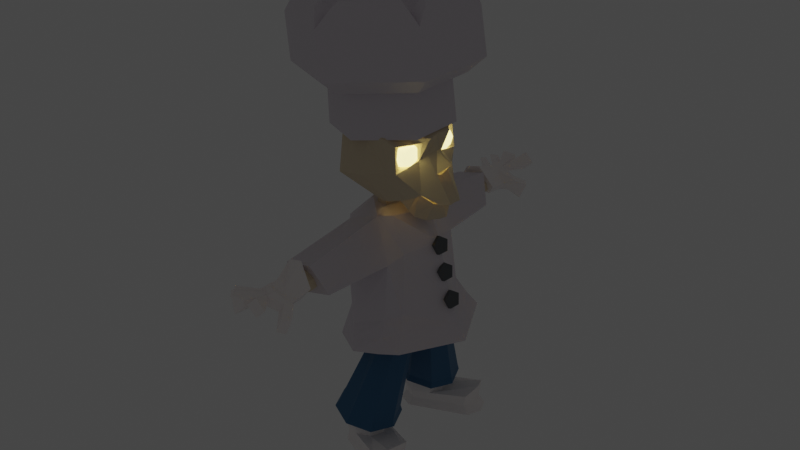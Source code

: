 # Source: Baker_Villager.blend  (saved by Blender 3.0.42; exported with 4.5.12 LTS)
import bpy
from mathutils import Matrix  # noqa: F401  (used for matrix-valued properties, if any)

bpy.ops.wm.read_factory_settings(use_empty=True)
scene = bpy.context.scene
scene.name = 'Scene'

# ---- collections
col_collection = bpy.data.collections.new('Collection'); scene.collection.children.link(col_collection)

# ---- materials (node trees are filled in below, after node groups)
mat_bone = bpy.data.materials.new('Bone')
mat_bone.use_transparent_shadow = False
mat_shirt = bpy.data.materials.new('Shirt')
mat_shirt.use_transparent_shadow = False
mat_pant = bpy.data.materials.new('Pant')
mat_pant.use_transparent_shadow = False
mat_shoes_and_glows = bpy.data.materials.new('Shoes and glows')
mat_shoes_and_glows.use_transparent_shadow = False
mat_hand = bpy.data.materials.new('Hand')
mat_hand.use_transparent_shadow = False
mat_button = bpy.data.materials.new('Button')
mat_button.use_transparent_shadow = False
mat_eyes = bpy.data.materials.new('Eyes')
mat_eyes.use_transparent_shadow = False

# ---- material node trees
mat_bone.use_nodes = True; mat_bone.node_tree.nodes.clear()
_N = mat_bone.node_tree.nodes; _L = mat_bone.node_tree.links
n0 = _N.new('ShaderNodeBsdfPrincipled'); n0.name = 'Principled BSDF'; n0.location = (10, 300)
n0.distribution = 'GGX'
n0.subsurface_method = 'RANDOM_WALK_SKIN'
n0.inputs[0].default_value = (0.8, 0.6771, 0.4873, 1.0)
n0.inputs[2].default_value = 1.0
n0.inputs[3].default_value = 1.45
n0.inputs[27].default_value = (0.0, 0.0, 0.0, 1.0)
n0.inputs[28].default_value = 1.0
n1 = _N.new('ShaderNodeOutputMaterial'); n1.name = 'Material Output'; n1.location = (300, 300)
_L.new(n0.outputs[0], n1.inputs[0])
n1.is_active_output = True
mat_shirt.use_nodes = True; mat_shirt.node_tree.nodes.clear()
_N = mat_shirt.node_tree.nodes; _L = mat_shirt.node_tree.links
n0 = _N.new('ShaderNodeBsdfPrincipled'); n0.name = 'Principled BSDF'; n0.location = (10, 300)
n0.distribution = 'GGX'
n0.subsurface_method = 'RANDOM_WALK_SKIN'
n0.inputs[0].default_value = (0.7842, 0.7301, 0.7833, 1.0)
n0.inputs[3].default_value = 1.45
n0.inputs[27].default_value = (0.0, 0.0, 0.0, 1.0)
n0.inputs[28].default_value = 1.0
n1 = _N.new('ShaderNodeOutputMaterial'); n1.name = 'Material Output'; n1.location = (300, 300)
_L.new(n0.outputs[0], n1.inputs[0])
n1.is_active_output = True
mat_pant.use_nodes = True; mat_pant.node_tree.nodes.clear()
_N = mat_pant.node_tree.nodes; _L = mat_pant.node_tree.links
n0 = _N.new('ShaderNodeBsdfPrincipled'); n0.name = 'Principled BSDF'; n0.location = (10, 300)
n0.distribution = 'GGX'
n0.subsurface_method = 'RANDOM_WALK_SKIN'
n0.inputs[0].default_value = (0.03201, 0.1522, 0.2989, 1.0)
n0.inputs[3].default_value = 1.45
n0.inputs[27].default_value = (0.0, 0.0, 0.0, 1.0)
n0.inputs[28].default_value = 1.0
n1 = _N.new('ShaderNodeOutputMaterial'); n1.name = 'Material Output'; n1.location = (300, 300)
_L.new(n0.outputs[0], n1.inputs[0])
n1.is_active_output = True
mat_shoes_and_glows.use_nodes = True; mat_shoes_and_glows.node_tree.nodes.clear()
_N = mat_shoes_and_glows.node_tree.nodes; _L = mat_shoes_and_glows.node_tree.links
n0 = _N.new('ShaderNodeBsdfPrincipled'); n0.name = 'Principled BSDF'; n0.location = (10, 300)
n0.distribution = 'GGX'
n0.subsurface_method = 'RANDOM_WALK_SKIN'
n0.inputs[0].default_value = (1.0, 0.9504, 0.9391, 1.0)
n0.inputs[3].default_value = 1.45
n0.inputs[27].default_value = (0.0, 0.0, 0.0, 1.0)
n0.inputs[28].default_value = 1.0
n1 = _N.new('ShaderNodeOutputMaterial'); n1.name = 'Material Output'; n1.location = (300, 300)
_L.new(n0.outputs[0], n1.inputs[0])
n1.is_active_output = True
mat_hand.use_nodes = True; mat_hand.node_tree.nodes.clear()
_N = mat_hand.node_tree.nodes; _L = mat_hand.node_tree.links
n0 = _N.new('ShaderNodeBsdfPrincipled'); n0.name = 'Principled BSDF'; n0.location = (10, 300)
n0.distribution = 'GGX'
n0.subsurface_method = 'RANDOM_WALK_SKIN'
n0.inputs[0].default_value = (1.0, 0.9043, 0.8934, 1.0)
n0.inputs[3].default_value = 1.45
n0.inputs[27].default_value = (0.0, 0.0, 0.0, 1.0)
n0.inputs[28].default_value = 1.0
n1 = _N.new('ShaderNodeOutputMaterial'); n1.name = 'Material Output'; n1.location = (300, 300)
_L.new(n0.outputs[0], n1.inputs[0])
n1.is_active_output = True
mat_button.use_nodes = True; mat_button.node_tree.nodes.clear()
_N = mat_button.node_tree.nodes; _L = mat_button.node_tree.links
n0 = _N.new('ShaderNodeBsdfPrincipled'); n0.name = 'Principled BSDF'; n0.location = (10, 300)
n0.distribution = 'GGX'
n0.subsurface_method = 'RANDOM_WALK_SKIN'
n0.inputs[0].default_value = (0.1194, 0.1299, 0.1374, 1.0)
n0.inputs[1].default_value = 0.5229
n0.inputs[2].default_value = 0.3532
n0.inputs[3].default_value = 1.45
n0.inputs[27].default_value = (0.0, 0.0, 0.0, 1.0)
n0.inputs[28].default_value = 1.0
n1 = _N.new('ShaderNodeOutputMaterial'); n1.name = 'Material Output'; n1.location = (300, 300)
_L.new(n0.outputs[0], n1.inputs[0])
n1.is_active_output = True
mat_eyes.use_nodes = True; mat_eyes.node_tree.nodes.clear()
_N = mat_eyes.node_tree.nodes; _L = mat_eyes.node_tree.links
n0 = _N.new('ShaderNodeBsdfPrincipled'); n0.name = 'Principled BSDF'; n0.location = (10, 300)
n0.distribution = 'GGX'
n0.subsurface_method = 'RANDOM_WALK_SKIN'
n0.inputs[0].default_value = (1.0, 0.9915, 0.9915, 1.0)
n0.inputs[3].default_value = 1.45
n0.inputs[27].default_value = (0.9879, 0.8193, 0.279, 1.0)
n0.inputs[28].default_value = 3.3
n1 = _N.new('ShaderNodeOutputMaterial'); n1.name = 'Material Output'; n1.location = (300, 300)
_L.new(n0.outputs[0], n1.inputs[0])
n1.is_active_output = True

# ---- world
world_world = bpy.data.worlds.new('World'); scene.world = world_world
world_world.use_nodes = True; world_world.node_tree.nodes.clear()
_N = world_world.node_tree.nodes; _L = world_world.node_tree.links
n0 = _N.new('ShaderNodeOutputWorld'); n0.name = 'World Output'; n0.location = (300, 300)
n1 = _N.new('ShaderNodeBackground'); n1.name = 'Background'; n1.location = (10, 300)
n1.inputs[0].default_value = (0.05088, 0.05088, 0.05088, 1.0)
_L.new(n1.outputs[0], n0.inputs[0])
n0.is_active_output = True
world_world.color = (0.05088, 0.05088, 0.05088)
world_world.use_sun_shadow = False
world_world.sun_shadow_jitter_overblur = 0.0

# ---- meshes
me_cylinder_001 = bpy.data.meshes.new('Cylinder.001')
me_cylinder_001.from_pydata([(-0.01501, 1.084, -1.119), (-0.01696, 1.306, -0.4986), (0.924, 0.542, -1.117), (1.115, 0.6532, -0.4962), (0.924, -0.542, -1.117), (1.115, -0.6532, -0.4962), (-0.01501, -1.084, -1.119), (-0.01696, -1.306, -0.4986), (-0.954, -0.542, -1.121), (-1.149, -0.6532, -0.5011), (-0.954, 0.542, -1.121), (-1.149, 0.6532, -0.5011), (1.044, 0.6353, 0.4275), (-0.05703, 1.271, 0.4251), (1.044, -0.6353, 0.4275), (-0.05703, -1.271, 0.4251), (-1.158, -0.6353, 0.4227), (-1.158, 0.6353, 0.4227), (-0.5392, 0.2883, -0.06443), (-0.5392, -0.2883, -0.06443), (-0.03976, -0.5765, -0.06335), (0.4597, -0.2883, -0.06226), (-0.03976, 0.5765, -0.06335), (0.4597, 0.2883, -0.06226), (1.343, -0.8085, 0.3155), (1.398, -0.8181, -0.3059), (-0.01977, -1.636, -0.309), (-0.05745, -1.617, 0.3125), (-1.458, 0.8085, 0.3095), (-1.437, 0.8182, -0.312), (-0.01977, 1.636, -0.309), (-0.05745, 1.617, 0.3125), (-1.437, -0.8182, -0.312), (-1.458, -0.8085, 0.3095), (1.343, 0.8085, 0.3155), (1.398, 0.8181, -0.3059), (-0.009469, 1.056, -0.5592), (0.9052, 0.528, -0.5573), (0.9052, -0.528, -0.5573), (-0.009469, -1.056, -0.5592), (-0.9242, -0.528, -0.5612), (-0.9242, 0.528, -0.5612), (1.124, 0.8641, 0.5469), (0.1592, 1.421, 0.5448), (0.1593, 1.262, 0.5966), (0.9863, 0.7846, 0.5984), (-1.161, -0.8641, 0.542), (-0.1958, -1.421, 0.5441), (-0.1956, -1.262, 0.5958), (-1.023, -0.7846, 0.594), (-1.338, 0.5569, 0.5416), (-1.338, -0.5569, 0.5416), (-1.2, -0.4773, 0.5936), (-1.2, 0.4773, 0.5936), (-0.1958, 1.421, 0.5441), (-1.161, 0.8641, 0.542), (-1.023, 0.7846, 0.594), (-0.1956, 1.262, 0.5958), (0.1592, -1.421, 0.5448), (1.124, -0.8641, 0.5469), (0.9863, -0.7846, 0.5984), (0.1593, -1.262, 0.5966), (1.301, -0.5569, 0.5473), (1.301, 0.5569, 0.5473), (1.164, 0.4773, 0.5988), (1.164, -0.4773, 0.5988), (0.0254, 0.0, -2.218), (0.3771, 0.0, -2.244), (0.8233, 0.0, -2.6), (1.241, -9.846e-09, -3.936), (-0.03999, -0.2133, -2.2), (0.2187, -0.481, -2.222), (0.4417, -0.5224, -2.709), (0.6917, -1.169, -3.876), (-0.432, -0.2141, -2.129), (-0.7462, -0.4824, -2.354), (-0.6653, -0.5258, -2.889), (-0.7731, -0.9843, -3.941), (-0.5086, 0.0, -2.136), (-0.7635, 0.0, -2.403), (-0.8042, 0.0, -2.928), (-0.7661, -9.846e-09, -3.921), (-0.09941, -0.2424, -2.197), (-0.3703, -0.2416, -2.128), (-0.5868, -0.6336, -2.337), (0.06009, -0.6862, -2.197), (-0.4782, -0.9452, -3.044), (0.3857, -0.9114, -2.764), (-0.1499, -1.409, -3.932), (0.3119, -1.286, -3.911), (0.3181, 1.049, -3.505), (-0.3275, 1.123, -3.655), (0.5212, 0.8007, -3.461), (-0.7086, 0.7172, -3.581), (0.3181, -1.049, -3.505), (-0.3275, -1.123, -3.655), (0.2403, -2.255, -2.78), (-0.3824, -2.278, -2.838), (0.07195, -2.454, -2.371), (-0.4821, -2.41, -2.426), (-0.03999, 0.2133, -2.2), (0.2187, 0.481, -2.222), (0.4417, 0.5224, -2.709), (0.6917, 1.169, -3.876), (-0.432, 0.2141, -2.129), (-0.7462, 0.4824, -2.354), (-0.6653, 0.5258, -2.889), (-0.7731, 0.9843, -3.941), (-0.09941, 0.2424, -2.197), (-0.3703, 0.2416, -2.128), (-0.5868, 0.6336, -2.337), (0.06009, 0.6862, -2.197), (-0.4782, 0.9452, -3.044), (0.3857, 0.9114, -2.764), (-0.1499, 1.409, -3.932), (0.3119, 1.286, -3.911), (0.9728, -6.147e-09, -3.38), (0.5212, -0.8007, -3.461), (-0.775, -6.147e-09, -3.592), (-0.7086, -0.7172, -3.581), (0.2403, 2.255, -2.78), (-0.3824, 2.278, -2.838), (0.07195, 2.454, -2.371), (-0.4821, 2.41, -2.426), (0.1073, 0.0, -0.8375), (0.9499, 0.0, -1.143), (0.8881, 0.0, -1.375), (1.18, 0.0, -1.523), (0.0003786, -0.4662, -0.8805), (0.5319, -0.4728, -1.458), (-0.4355, -0.3945, -0.9343), (0.09185, -1.037, -1.553), (-0.8421, -0.2857, -1.103), (-0.5851, -0.8101, -1.661), (-0.8969, 0.0, -1.094), (-0.9084, 0.0, -1.657), (0.6238, -0.3169, -1.265), (0.05666, -0.3297, -0.8434), (0.5404, -0.1736, -1.421), (1.187, 0.0, -2.01), (0.864, -0.4556, -1.859), (0.3221, -0.668, -1.966), (0.02246, -0.4674, -2.046), (-0.01988, 0.0, -2.133), (1.204, -0.1263, -2.011), (0.9543, 0.0, -1.677), (0.9705, -0.1454, -1.64), (0.5362, -0.8394, -1.545), (0.9786, -0.2585, -1.154), (0.6422, -0.8061, -1.538), (0.8433, -0.312, -1.216), (0.7407, -0.3062, -1.461), (0.56, -0.5249, -1.271), (-0.2127, -0.8329, -1.166), (-0.7904, -0.4166, -1.259), (-0.955, 0.0, -1.316), (0.4389, -0.847, -1.093), (0.6534, -0.7849, -1.187), (-0.3197, 0.0, -0.9042), (0.365, -0.9218, -1.527), (-0.1916, -0.4226, -0.9065), (0.6774, -0.5793, -1.913), (0.1669, -0.8731, -1.141), (0.8531, 0.0, -2.286), (0.3385, 0.0, -2.182), (-0.05669, 0.0, -2.063), (0.548, 0.0, -2.3), (0.6896, 0.0, -2.297), (1.03, 0.0, -2.04), (0.4039, -0.6128, -1.84), (0.1891, -0.5409, -1.842), (0.7477, -0.3946, -1.87), (1.022, -0.1044, -2.038), (1.003, 0.0, -2.23), (0.3882, -0.2957, -2.121), (0.01365, -0.1143, -2.092), (0.4269, -0.2925, -2.165), (0.7251, -0.2054, -2.273), (0.06133, -0.227, -0.8452), (0.9671, -0.1966, -1.155), (0.8136, -0.1679, -1.4), (1.075, -0.2806, -1.99), (0.6542, 0.0, -2.298), (0.9232, -0.2186, -2.022), (0.547, -0.2945, -2.232), (0.0003786, 0.4662, -0.8805), (0.5319, 0.4728, -1.458), (-0.4355, 0.3945, -0.9343), (0.09185, 1.037, -1.553), (-0.8421, 0.2857, -1.103), (-0.5851, 0.8101, -1.661), (0.6238, 0.3169, -1.265), (0.05666, 0.3297, -0.8434), (0.5404, 0.1736, -1.421), (0.864, 0.4556, -1.859), (0.3221, 0.668, -1.966), (0.02246, 0.4674, -2.046), (1.204, 0.1263, -2.011), (0.9705, 0.1454, -1.64), (0.5362, 0.8394, -1.545), (0.9786, 0.2585, -1.154), (0.6422, 0.8061, -1.538), (0.8433, 0.312, -1.216), (0.7407, 0.3062, -1.461), (0.56, 0.5249, -1.271), (-0.2127, 0.8329, -1.166), (-0.7904, 0.4166, -1.259), (0.4389, 0.847, -1.093), (0.6534, 0.7849, -1.187), (0.365, 0.9218, -1.527), (-0.1916, 0.4226, -0.9065), (0.6774, 0.5793, -1.913), (0.1669, 0.8731, -1.141), (0.4039, 0.6128, -1.84), (0.1891, 0.5409, -1.842), (0.7477, 0.3946, -1.87), (1.022, 0.1044, -2.038), (0.3882, 0.2957, -2.121), (0.01365, 0.1143, -2.092), (0.4269, 0.2925, -2.165), (0.7251, 0.2054, -2.273), (0.06133, 0.227, -0.8452), (0.9671, 0.1966, -1.155), (0.8136, 0.1679, -1.4), (1.075, 0.2806, -1.99), (0.9232, 0.2186, -2.022), (0.547, 0.2945, -2.232), (-0.2188, -0.6807, -2.462), (-0.241, -0.7591, -2.404), (-0.06227, -0.6807, -2.475), (-0.02414, -0.7591, -2.422), (0.03629, -0.6807, -2.568), (0.1124, -0.7591, -2.551), (0.01911, -0.6807, -2.687), (0.08857, -0.7591, -2.716), (-0.1037, -0.6807, -2.761), (-0.08157, -0.7591, -2.819), (-0.2603, -0.6807, -2.748), (-0.2984, -0.7591, -2.801), (-0.3588, -0.6807, -2.655), (-0.4349, -0.7591, -2.672), (-0.3417, -0.6807, -2.536), (-0.4111, -0.7591, -2.507), (-0.2181, -2.654, -2.463), (-0.197, -2.708, -2.518), (-0.0995, -2.709, -2.526), (-0.06337, -2.654, -2.476), (-0.03814, -2.709, -2.584), (0.03404, -2.654, -2.568), (-0.04885, -2.709, -2.658), (0.01706, -2.654, -2.686), (-0.1254, -2.709, -2.705), (-0.1044, -2.654, -2.76), (-0.2229, -2.709, -2.697), (-0.2591, -2.654, -2.747), (-0.2843, -2.709, -2.639), (-0.3565, -2.654, -2.655), (-0.2736, -2.709, -2.565), (-0.3396, -2.654, -2.537), (-0.02599, -3.333, -2.557), (0.2145, -3.246, -2.594), (0.3143, -3.129, -2.617), (0.1322, -3.016, -2.672), (0.1725, -2.585, -2.609), (-0.05129, -3.333, -2.584), (0.08415, -3.263, -2.714), (0.1455, -3.134, -2.786), (0.02914, -3.019, -2.764), (0.02229, -2.675, -2.742), (-0.09169, -3.327, -2.592), (-0.1266, -3.287, -2.685), (-0.1323, -3.172, -2.673), (-0.1754, -3.046, -2.673), (-0.259, -2.727, -2.756), (-0.1226, -3.291, -2.579), (-0.2987, -3.234, -2.685), (-0.399, -3.173, -2.739), (-0.4278, -2.983, -2.697), (-0.4355, -2.58, -2.694), (-0.1164, -3.279, -2.534), (-0.2161, -3.199, -2.529), (-0.3524, -3.181, -2.524), (-0.2738, -3.024, -2.524), (-0.4782, -2.507, -2.51), (-0.1036, -3.299, -2.519), (-0.1295, -3.245, -2.418), (-0.1586, -3.125, -2.424), (-0.1588, -2.988, -2.432), (-0.3236, -2.49, -2.338), (-0.06574, -3.329, -2.509), (-0.004569, -3.209, -2.483), (-0.03639, -3.095, -2.508), (-0.02703, -3.003, -2.53), (-0.05485, -2.5, -2.307), (0.336, -3.477, -2.706), (0.44, -3.336, -2.717), (0.2045, -3.478, -2.878), (0.2682, -3.336, -2.942), (-0.2004, -3.316, -2.627), (-0.1693, -3.264, -2.529), (-0.3005, -3.826, -2.643), (-0.3656, -3.803, -2.411), (-0.08952, -3.809, -2.519), (-0.09997, -3.789, -2.432), (-0.3739, -3.696, -2.569), (-0.4741, -3.583, -2.636), (-0.4614, -3.735, -2.479), (-0.5627, -3.599, -2.448), (-0.5581, -3.51, -2.604), (-0.6126, -3.419, -2.635), (-0.6033, -3.511, -2.48), (-0.6706, -3.42, -2.473), (0.3256, -3.77, -2.501), (0.1231, -3.773, -2.618), (-0.03738, -3.784, -2.476), (0.1743, -3.772, -2.355), (-0.2188, 0.6807, -2.462), (-0.241, 0.7591, -2.404), (-0.06227, 0.6807, -2.475), (-0.02414, 0.7591, -2.422), (0.03629, 0.6807, -2.568), (0.1124, 0.7591, -2.551), (0.01911, 0.6807, -2.687), (0.08857, 0.7591, -2.716), (-0.1037, 0.6807, -2.761), (-0.08157, 0.7591, -2.819), (-0.2603, 0.6807, -2.748), (-0.2984, 0.7591, -2.801), (-0.3588, 0.6807, -2.655), (-0.4349, 0.7591, -2.672), (-0.3417, 0.6807, -2.536), (-0.4111, 0.7591, -2.507), (-0.2181, 2.654, -2.463), (-0.197, 2.708, -2.518), (-0.0995, 2.709, -2.526), (-0.06337, 2.654, -2.476), (-0.03814, 2.709, -2.584), (0.03404, 2.654, -2.568), (-0.04885, 2.709, -2.658), (0.01706, 2.654, -2.686), (-0.1254, 2.709, -2.705), (-0.1044, 2.654, -2.76), (-0.2229, 2.709, -2.697), (-0.2591, 2.654, -2.747), (-0.2843, 2.709, -2.639), (-0.3565, 2.654, -2.655), (-0.2736, 2.709, -2.565), (-0.3396, 2.654, -2.537), (-0.02599, 3.333, -2.557), (0.2145, 3.246, -2.594), (0.3143, 3.129, -2.617), (0.1322, 3.016, -2.672), (0.1725, 2.585, -2.609), (-0.05129, 3.333, -2.584), (0.08415, 3.263, -2.714), (0.1455, 3.134, -2.786), (0.02914, 3.019, -2.764), (0.02229, 2.675, -2.742), (-0.09169, 3.327, -2.592), (-0.1266, 3.287, -2.685), (-0.1323, 3.172, -2.673), (-0.1754, 3.046, -2.673), (-0.259, 2.727, -2.756), (-0.1226, 3.291, -2.579), (-0.2987, 3.234, -2.685), (-0.399, 3.173, -2.739), (-0.4278, 2.983, -2.697), (-0.4355, 2.58, -2.694), (-0.1164, 3.279, -2.534), (-0.2161, 3.199, -2.529), (-0.3524, 3.181, -2.524), (-0.2738, 3.024, -2.524), (-0.4782, 2.507, -2.51), (-0.1036, 3.299, -2.519), (-0.1295, 3.245, -2.418), (-0.1586, 3.125, -2.424), (-0.1588, 2.988, -2.432), (-0.3236, 2.49, -2.338), (-0.06574, 3.329, -2.509), (-0.004569, 3.209, -2.483), (-0.03639, 3.095, -2.508), (-0.02703, 3.003, -2.53), (-0.05485, 2.5, -2.307), (0.336, 3.477, -2.706), (0.44, 3.336, -2.717), (0.2045, 3.478, -2.878), (0.2683, 3.336, -2.942), (-0.2004, 3.316, -2.627), (-0.1693, 3.264, -2.529), (-0.3005, 3.826, -2.643), (-0.3656, 3.803, -2.411), (-0.08952, 3.809, -2.519), (-0.09997, 3.789, -2.432), (-0.3739, 3.696, -2.569), (-0.4741, 3.583, -2.636), (-0.4614, 3.735, -2.479), (-0.5627, 3.599, -2.448), (-0.5581, 3.51, -2.604), (-0.6126, 3.419, -2.635), (-0.6033, 3.511, -2.48), (-0.6706, 3.42, -2.473), (0.3256, 3.77, -2.501), (0.1231, 3.773, -2.618), (-0.03738, 3.784, -2.476), (0.1743, 3.772, -2.355), (0.1964, -0.1294, -3.454), (0.204, -0.01791, -3.533), (0.3323, -0.1899, -3.446), (0.4132, -0.111, -3.521), (0.3886, -0.3358, -3.443), (0.4999, -0.3358, -3.516), (0.3323, -0.4817, -3.446), (0.4132, -0.5606, -3.521), (0.1964, -0.5422, -3.454), (0.204, -0.6537, -3.533), (0.06052, -0.4817, -3.461), (-0.005336, -0.5606, -3.544), (0.004244, -0.3358, -3.464), (-0.09203, -0.3358, -3.549), (0.06052, -0.1899, -3.461), (-0.005336, -0.111, -3.544), (-0.7638, -0.6069, -5.534), (-0.3419, -0.3046, -4.963), (0.03421, -0.4802, -5.056), (-0.8664, -0.8736, -5.527), (0.19, -0.904, -5.095), (-0.7638, -1.14, -5.534), (0.03421, -1.328, -5.056), (-0.4413, -1.281, -5.558), (-0.3419, -1.503, -4.963), (-0.1935, -1.171, -5.576), (-0.718, -1.328, -4.87), (-0.09091, -0.904, -5.584), (-0.8738, -0.904, -4.831), (-0.4413, -0.5269, -5.558), (-0.718, -0.4802, -4.87), (-0.1935, -0.6373, -5.576), (-0.3759, -0.2567, -5.042), (0.0303, -0.4463, -5.143), (0.1986, -0.904, -5.184), (0.0303, -1.362, -5.143), (-0.3759, -1.551, -5.042), (-0.7821, -1.362, -4.941), (-0.9504, -0.904, -4.9), (-0.7821, -0.4463, -4.941), (-0.1627, -1.171, -5.336), (-0.7329, -1.14, -5.294), (-0.4852, -0.4965, -5.312), (-0.06004, -0.904, -5.344), (-0.1627, -0.6373, -5.336), (-0.7329, -0.6069, -5.294), (-0.8356, -0.8736, -5.286), (-0.4105, -1.281, -5.318), (0.4909, -1.455, -5.251), (0.4431, -1.455, -5.624), (0.5972, -1.188, -5.231), (0.5457, -1.188, -5.631), (0.1953, -1.565, -5.605), (0.4431, -0.9212, -5.624), (0.4792, -0.9212, -5.342), (0.2278, -1.565, -5.352), (0.2313, -1.62, -5.613), (-0.4706, -1.307, -5.561), (-0.7438, -1.185, -5.541), (-0.8185, -0.5668, -5.535), (-0.9317, -0.8608, -5.527), (-0.5453, -0.445, -5.556), (-0.1974, -0.5972, -5.581), (0.5045, -1.498, -5.633), (0.6176, -1.204, -5.642), (0.5045, -0.9102, -5.633), (-0.7179, -1.132, -5.421), (-0.7179, -0.6299, -5.421), (-0.4847, -0.526, -5.438), (-0.1768, -0.6603, -5.461), (-0.8145, -0.8809, -5.414), (-0.41, -1.266, -5.444), (0.4224, -1.429, -5.505), (0.519, -1.178, -5.512), (0.4224, -0.9275, -5.505), (0.1892, -1.533, -5.488), (-0.3923, -0.5269, -5.08), (-0.3886, -0.4735, -5.071), (-0.1184, -0.5996, -5.138), (-0.1556, -0.6373, -5.139), (-0.006555, -0.904, -5.166), (-0.05759, -0.904, -5.163), (-0.1184, -1.208, -5.138), (-0.1556, -1.171, -5.139), (-0.3886, -1.335, -5.071), (-0.3923, -1.281, -5.08), (-0.6587, -1.208, -5.004), (-0.6289, -1.171, -5.021), (-0.7706, -0.904, -4.977), (-0.727, -0.904, -4.997), (-0.6587, -0.5996, -5.004), (-0.6289, -0.6373, -5.021), (0.1964, 0.1294, -3.454), (0.204, 0.01791, -3.533), (0.3323, 0.1899, -3.446), (0.4132, 0.111, -3.521), (0.3886, 0.3358, -3.443), (0.4999, 0.3358, -3.516), (0.3323, 0.4817, -3.446), (0.4132, 0.5606, -3.521), (0.1964, 0.5422, -3.454), (0.204, 0.6537, -3.533), (0.06052, 0.4817, -3.461), (-0.005336, 0.5606, -3.544), (0.004244, 0.3358, -3.464), (-0.09203, 0.3358, -3.549), (0.06052, 0.1899, -3.461), (-0.005336, 0.111, -3.544), (-0.7638, 0.6069, -5.534), (-0.3419, 0.3046, -4.963), (0.03421, 0.4802, -5.056), (-0.8664, 0.8736, -5.527), (0.19, 0.904, -5.095), (-0.7638, 1.14, -5.534), (0.03421, 1.328, -5.056), (-0.4413, 1.281, -5.558), (-0.3419, 1.503, -4.963), (-0.1935, 1.171, -5.576), (-0.718, 1.328, -4.87), (-0.09091, 0.904, -5.584), (-0.8738, 0.904, -4.831), (-0.4413, 0.5269, -5.558), (-0.718, 0.4802, -4.87), (-0.1935, 0.6373, -5.576), (-0.3759, 0.2567, -5.042), (0.0303, 0.4463, -5.143), (0.1986, 0.904, -5.184), (0.0303, 1.362, -5.143), (-0.3759, 1.551, -5.042), (-0.7821, 1.362, -4.941), (-0.9504, 0.904, -4.9), (-0.7821, 0.4463, -4.941), (-0.1627, 1.171, -5.336), (-0.7329, 1.14, -5.294), (-0.4852, 0.4965, -5.312), (-0.06004, 0.904, -5.344), (-0.1627, 0.6373, -5.336), (-0.7329, 0.6069, -5.294), (-0.8356, 0.8736, -5.286), (-0.4105, 1.281, -5.318), (0.4909, 1.455, -5.251), (0.4431, 1.455, -5.624), (0.5972, 1.188, -5.231), (0.5457, 1.188, -5.631), (0.1953, 1.565, -5.605), (0.4431, 0.9212, -5.624), (0.4792, 0.9212, -5.342), (0.2278, 1.565, -5.352), (0.2313, 1.62, -5.613), (-0.4706, 1.307, -5.561), (-0.7438, 1.185, -5.541), (-0.8185, 0.5668, -5.535), (-0.9317, 0.8608, -5.527), (-0.5453, 0.445, -5.556), (-0.1974, 0.5972, -5.581), (0.5045, 1.498, -5.633), (0.6176, 1.204, -5.642), (0.5045, 0.9102, -5.633), (-0.7179, 1.132, -5.421), (-0.7179, 0.6299, -5.421), (-0.4847, 0.526, -5.438), (-0.1768, 0.6603, -5.461), (-0.8145, 0.8809, -5.414), (-0.41, 1.266, -5.444), (0.4224, 1.429, -5.505), (0.519, 1.178, -5.512), (0.4224, 0.9275, -5.505), (0.1892, 1.533, -5.488), (-0.3923, 0.5269, -5.08), (-0.3886, 0.4735, -5.071), (-0.1184, 0.5996, -5.138), (-0.1556, 0.6373, -5.139), (-0.006555, 0.904, -5.166), (-0.05759, 0.904, -5.163), (-0.1184, 1.208, -5.138), (-0.1556, 1.171, -5.139), (-0.3886, 1.335, -5.071), (-0.3923, 1.281, -5.08), (-0.6587, 1.208, -5.004), (-0.6289, 1.171, -5.021), (-0.7706, 0.904, -4.977), (-0.727, 0.904, -4.997), (-0.6587, 0.5996, -5.004), (-0.6289, 0.6373, -5.021), (0.7193, -0.2643, -1.37), (0.5156, -0.1735, -1.355), (0.7082, -0.3285, -1.457), (0.4998, -0.2643, -1.478), (0.7035, -0.4836, -1.493), (0.4933, -0.4836, -1.529), (0.7082, -0.6387, -1.457), (0.4998, -0.7029, -1.478), (0.7193, -0.7029, -1.37), (0.5156, -0.7937, -1.355), (0.7305, -0.6387, -1.284), (0.5313, -0.7029, -1.233), (0.7351, -0.4836, -1.248), (0.5379, -0.4836, -1.182), (0.7305, -0.3285, -1.284), (0.5313, -0.2643, -1.233), (0.7193, 0.6902, -1.37), (0.5156, 0.7811, -1.355), (0.7082, 0.626, -1.457), (0.4998, 0.6902, -1.478), (0.7035, 0.471, -1.493), (0.4933, 0.471, -1.529), (0.7082, 0.3159, -1.457), (0.4998, 0.2517, -1.478), (0.7193, 0.2517, -1.37), (0.5156, 0.1608, -1.355), (0.7305, 0.3159, -1.284), (0.5313, 0.2517, -1.233), (0.7351, 0.471, -1.248), (0.5379, 0.471, -1.182), (0.7305, 0.626, -1.284), (0.5313, 0.6902, -1.233), (0.7001, -0.6475, -1.702), (0.207, -0.8524, -1.759), (-0.2391, -0.275, -1.982), (-0.4642, 0.0, -1.895), (0.5212, -0.7506, -1.72), (0.7001, 0.6475, -1.702), (0.207, 0.8524, -1.759), (-0.2391, 0.275, -1.982), (0.5212, 0.7506, -1.72), (-0.09244, -0.226, -2.072), (-0.1206, 0.0, -2.082), (-0.2813, -0.6388, -1.854), (-0.09244, 0.226, -2.072), (-0.2813, 0.6388, -1.854), (-0.3666, 0.0, -1.952), (-0.1227, -0.226, -2.308), (-0.1509, 0.0, -2.318), (-0.3969, 0.0, -2.188), (-0.1227, 0.226, -2.308), (-0.2694, -0.275, -2.218), (-0.2694, 0.275, -2.218), (0.9358, 0.1651, -2.965), (0.8737, 0.1719, -2.975), (0.8041, 0.1719, -2.618), (0.8663, 0.1651, -2.608), (0.8363, 0.1064, -2.756), (0.8985, 0.09959, -2.746), (0.817, -0.1014, -2.758), (0.8791, -0.1083, -2.748), (0.7728, -0.1644, -2.621), (0.835, -0.1712, -2.611), (0.7649, 0.004549, -2.534), (0.8271, -0.002298, -2.524), (0.9059, 0.1064, -3.114), (0.968, 0.09959, -3.104), (0.8865, -0.1014, -3.116), (0.9487, -0.1083, -3.106), (0.8424, -0.1644, -2.979), (0.9045, -0.1712, -2.969), (0.8344, 0.004549, -2.892), (0.8966, -0.002298, -2.882), (1.038, 0.1651, -3.337), (0.9755, 0.1719, -3.347), (1.008, 0.1064, -3.485), (1.07, 0.09959, -3.475), (0.9883, -0.1014, -3.487), (1.051, -0.1083, -3.477), (0.9442, -0.1644, -3.35), (1.006, -0.1712, -3.34), (0.9363, 0.004549, -3.263), (0.9984, -0.002298, -3.253), (-0.7408, -0.8507, -3.761), (-0.7705, -7.996e-09, -3.756), (0.6065, -0.9849, -3.669), (1.101, -7.996e-09, -3.702), (-0.2387, -1.266, -3.794), (0.315, 1.167, -3.708), (-0.7408, 0.8507, -3.761), (0.6065, 0.9849, -3.669), (-0.2387, 1.266, -3.794), (0.315, -1.167, -3.708)], [], [(36, 1, 3, 37), (37, 3, 5, 38), (38, 5, 7, 39), (39, 7, 9, 40), (7, 5, 25, 26), (40, 9, 11, 41), (41, 11, 1, 36), (0, 2, 4, 6, 8, 10), (17, 16, 19, 18), (1, 11, 29, 30), (11, 9, 32, 29), (27, 33, 32, 26), (31, 34, 35, 30), (23, 22, 18, 19, 20, 21), (42, 43, 44, 45), (46, 47, 48, 49), (33, 28, 29, 32), (50, 51, 52, 53), (5, 3, 35, 25), (3, 1, 30, 35), (28, 31, 30, 29), (24, 27, 26, 25), (9, 7, 26, 32), (54, 55, 56, 57), (58, 59, 60, 61), (34, 24, 25, 35), (15, 14, 21, 20), (12, 13, 22, 23), (13, 17, 18, 22), (16, 15, 20, 19), (14, 12, 23, 21), (62, 63, 64, 65), (10, 41, 36, 0), (8, 40, 41, 10), (6, 39, 40, 8), (4, 38, 39, 6), (2, 37, 38, 4), (0, 36, 37, 2), (34, 31, 43, 42), (31, 13, 44, 43), (13, 12, 45, 44), (12, 34, 42, 45), (33, 27, 47, 46), (27, 15, 48, 47), (15, 16, 49, 48), (16, 33, 46, 49), (28, 33, 51, 50), (33, 16, 52, 51), (16, 17, 53, 52), (17, 28, 50, 53), (31, 28, 55, 54), (28, 17, 56, 55), (17, 13, 57, 56), (13, 31, 54, 57), (27, 24, 59, 58), (24, 14, 60, 59), (14, 15, 61, 60), (15, 27, 58, 61), (24, 34, 63, 62), (34, 12, 64, 63), (12, 14, 65, 64), (14, 24, 62, 65), (674, 117, 94, 681), (68, 67, 71, 72), (119, 76, 80, 118), (67, 66, 70, 71), (86, 84, 75, 76), (117, 72, 87, 94), (116, 68, 72, 117), (72, 71, 85, 87), (71, 70, 82, 85), (83, 82, 70, 66, 78, 74), (76, 119, 95, 86), (76, 75, 79, 80), (95, 94, 87, 86), (75, 74, 78, 79), (676, 681, 94, 95), (675, 116, 117, 674), (83, 84, 85, 82), (85, 98, 96, 87), (672, 77, 88, 676), (84, 83, 74, 75), (87, 96, 97, 86), (84, 99, 98, 85), (679, 677, 90, 92), (86, 97, 99, 84), (672, 119, 118, 673), (68, 102, 101, 67), (93, 118, 80, 106), (67, 101, 100, 66), (112, 106, 105, 110), (92, 90, 113, 102), (116, 92, 102, 68), (102, 113, 111, 101), (101, 111, 108, 100), (109, 104, 78, 66, 100, 108), (678, 673, 118, 93), (106, 80, 79, 105), (91, 112, 113, 90), (105, 79, 78, 104), (680, 91, 90, 677), (675, 679, 92, 116), (109, 108, 111, 110), (111, 113, 120, 122), (678, 680, 114, 107), (110, 105, 104, 109), (113, 112, 121, 120), (110, 111, 122, 123), (106, 112, 91, 93), (112, 110, 123, 121), (157, 150, 148, 156), (124, 158, 130, 160, 128, 137, 178), (147, 156, 162, 159), (625, 159, 131, 622), (129, 152, 157, 149), (162, 153, 131, 159), (622, 131, 133, 632), (162, 160, 130, 153), (181, 180, 151, 149, 147, 621, 140), (153, 154, 133, 131), (146, 127, 126, 180, 181, 144), (154, 132, 134, 155), (148, 137, 128, 156), (145, 146, 144, 139), (125, 124, 178, 179), (149, 157, 156, 147), (179, 178, 137, 148), (152, 136, 150, 157), (138, 129, 149, 151), (133, 154, 155, 135), (136, 138, 151, 150), (130, 158, 134, 132), (621, 147, 159, 625), (153, 130, 132, 154), (170, 175, 174, 169), (173, 168, 172, 177), (163, 173, 177, 167), (164, 174, 175, 165), (166, 176, 174, 164), (183, 184, 177, 172), (167, 177, 184, 182), (169, 174, 176, 171), (184, 183, 171, 176), (150, 151, 180, 179, 148), (125, 179, 180, 126), (182, 184, 176, 166), (632, 133, 135, 624), (156, 128, 160, 162), (208, 207, 200, 202), (124, 221, 192, 185, 210, 187, 158), (199, 209, 212, 207), (629, 627, 188, 209), (186, 201, 208, 204), (212, 209, 188, 205), (627, 634, 190, 188), (212, 205, 187, 210), (224, 194, 626, 199, 201, 203, 223), (205, 188, 190, 206), (198, 197, 224, 223, 126, 127), (206, 155, 134, 189), (200, 207, 185, 192), (145, 139, 197, 198), (125, 222, 221, 124), (201, 199, 207, 208), (222, 200, 192, 221), (204, 208, 202, 191), (193, 203, 201, 186), (190, 135, 155, 206), (191, 202, 203, 193), (187, 189, 134, 158), (626, 629, 209, 199), (205, 206, 189, 187), (214, 213, 217, 218), (173, 220, 216, 168), (163, 167, 220, 173), (164, 165, 218, 217), (166, 164, 217, 219), (225, 216, 220, 226), (167, 182, 226, 220), (213, 215, 219, 217), (226, 219, 215, 225), (202, 200, 222, 223, 203), (125, 126, 223, 222), (182, 166, 219, 226), (634, 624, 135, 190), (207, 212, 210, 185), (228, 243, 246, 230), (230, 246, 248, 232), (238, 254, 256, 240), (232, 248, 250, 234), (234, 250, 252, 236), (228, 230, 229, 227), (230, 232, 231, 229), (232, 234, 233, 231), (234, 236, 235, 233), (236, 238, 237, 235), (238, 240, 239, 237), (240, 242, 241, 239), (242, 228, 227, 241), (227, 229, 231, 233, 235, 237, 239, 241), (236, 252, 254, 238), (242, 258, 243, 228), (240, 256, 258, 242), (246, 243, 244, 245), (248, 246, 245, 247), (250, 248, 247, 249), (252, 250, 249, 251), (254, 252, 251, 253), (256, 254, 253, 255), (258, 256, 255, 257), (243, 258, 257, 244), (262, 261, 266, 267), (264, 269, 270, 265), (272, 273, 268, 267), (265, 266, 297, 296), (273, 272, 277, 278), (266, 265, 270, 271), (267, 266, 271, 272), (269, 274, 298, 275, 270), (271, 270, 275, 276), (272, 271, 276, 277), (279, 284, 285, 280, 299), (278, 277, 282, 283), (277, 276, 281, 282), (298, 299, 306, 304), (287, 288, 283, 282), (280, 281, 311, 310), (284, 289, 290, 285), (292, 293, 288, 287), (281, 280, 285, 286), (293, 263, 268, 273, 278, 283, 288), (282, 281, 286, 287), (289, 259, 260, 290), (286, 285, 290, 291), (287, 286, 291, 292), (292, 262, 263, 293), (291, 261, 262, 292), (263, 262, 267, 268), (295, 294, 296, 297), (260, 265, 296, 294), (261, 260, 294, 295), (266, 261, 295, 297), (299, 298, 300, 301), (302, 303, 301, 300), (274, 279, 303, 302), (279, 299, 301, 303), (298, 274, 302, 300), (305, 304, 306, 307), (299, 280, 307, 306), (280, 275, 305, 307), (275, 298, 304, 305), (309, 308, 310, 311), (276, 275, 308, 309), (281, 276, 309, 311), (275, 280, 310, 308), (315, 314, 313, 312), (274, 269, 313, 314, 279), (264, 259, 312, 313, 269), (289, 284, 279, 314, 315), (259, 289, 315, 312), (259, 264, 265, 260), (290, 260, 261, 291), (317, 319, 335, 332), (319, 321, 337, 335), (327, 329, 345, 343), (321, 323, 339, 337), (323, 325, 341, 339), (317, 316, 318, 319), (319, 318, 320, 321), (321, 320, 322, 323), (323, 322, 324, 325), (325, 324, 326, 327), (327, 326, 328, 329), (329, 328, 330, 331), (331, 330, 316, 317), (316, 330, 328, 326, 324, 322, 320, 318), (325, 327, 343, 341), (331, 317, 332, 347), (329, 331, 347, 345), (335, 334, 333, 332), (337, 336, 334, 335), (339, 338, 336, 337), (341, 340, 338, 339), (343, 342, 340, 341), (345, 344, 342, 343), (347, 346, 344, 345), (332, 333, 346, 347), (351, 356, 355, 350), (353, 354, 359, 358), (361, 356, 357, 362), (354, 385, 386, 355), (362, 367, 366, 361), (355, 360, 359, 354), (356, 361, 360, 355), (358, 359, 364, 387, 363), (360, 365, 364, 359), (361, 366, 365, 360), (368, 388, 369, 374, 373), (367, 372, 371, 366), (366, 371, 370, 365), (387, 393, 395, 388), (376, 371, 372, 377), (369, 399, 400, 370), (373, 374, 379, 378), (381, 376, 377, 382), (370, 375, 374, 369), (382, 377, 372, 367, 362, 357, 352), (371, 376, 375, 370), (378, 379, 349, 348), (375, 380, 379, 374), (376, 381, 380, 375), (381, 382, 352, 351), (380, 381, 351, 350), (352, 357, 356, 351), (384, 386, 385, 383), (349, 383, 385, 354), (350, 384, 383, 349), (355, 386, 384, 350), (388, 390, 389, 387), (391, 389, 390, 392), (363, 391, 392, 368), (368, 392, 390, 388), (387, 389, 391, 363), (394, 396, 395, 393), (388, 395, 396, 369), (369, 396, 394, 364), (364, 394, 393, 387), (398, 400, 399, 397), (365, 398, 397, 364), (370, 400, 398, 365), (364, 397, 399, 369), (404, 401, 402, 403), (363, 368, 403, 402, 358), (353, 358, 402, 401, 348), (378, 404, 403, 368, 373), (348, 401, 404, 378), (348, 349, 354, 353), (379, 380, 350, 349), (408, 406, 405, 407), (410, 408, 407, 409), (412, 410, 409, 411), (414, 412, 411, 413), (416, 414, 413, 415), (418, 416, 415, 417), (420, 418, 417, 419), (406, 420, 419, 405), (407, 405, 419, 417, 415, 413, 411, 409), (455, 453, 477, 478), (425, 427, 440, 439), (427, 429, 441, 440), (429, 431, 442, 441), (431, 433, 443, 442), (433, 435, 444, 443), (434, 436, 432, 430, 428, 426, 424, 421), (422, 423, 438, 437), (423, 425, 439, 438), (420, 435, 433, 418), (427, 425, 410, 412), (410, 425, 423, 408), (418, 433, 431, 416), (416, 431, 429, 414), (414, 429, 427, 412), (408, 423, 422, 406), (420, 406, 422, 435), (482, 495, 444, 437), (487, 485, 439, 440), (486, 488, 445, 448), (488, 490, 452, 445), (493, 491, 442, 443), (492, 494, 451, 446), (496, 481, 447, 450), (435, 422, 437, 444), (434, 421, 464, 466), (452, 476, 480, 460), (457, 454, 468, 461), (421, 424, 465, 464), (445, 452, 460, 453), (490, 492, 446, 452), (484, 486, 448, 449), (494, 496, 450, 451), (489, 487, 440, 441), (483, 482, 437, 438), (491, 489, 441, 442), (485, 483, 438, 439), (495, 493, 443, 444), (428, 430, 454, 457), (454, 456, 469, 468), (451, 450, 472, 475), (432, 436, 458, 456), (448, 445, 453, 455), (447, 449, 474, 473), (430, 432, 456, 454), (449, 448, 455, 459), (446, 451, 475, 471), (450, 447, 473, 472), (456, 458, 470, 469), (436, 434, 466, 467), (461, 468, 477, 480), (459, 455, 478, 479), (426, 428, 462, 463), (474, 449, 459, 479), (453, 460, 480, 477), (458, 436, 467, 470), (424, 426, 463, 465), (428, 457, 461, 462), (468, 469, 478, 477), (469, 470, 479, 478), (473, 466, 464, 472), (465, 463, 471, 475), (467, 466, 473, 474), (463, 462, 476, 471), (464, 465, 475, 472), (479, 470, 467, 474), (476, 462, 461, 480), (452, 446, 471, 476), (484, 481, 482, 483), (486, 484, 483, 485), (488, 486, 485, 487), (490, 488, 487, 489), (492, 490, 489, 491), (494, 492, 491, 493), (496, 494, 493, 495), (481, 496, 495, 482), (481, 484, 449, 447), (500, 499, 497, 498), (502, 501, 499, 500), (504, 503, 501, 502), (506, 505, 503, 504), (508, 507, 505, 506), (510, 509, 507, 508), (512, 511, 509, 510), (498, 497, 511, 512), (499, 501, 503, 505, 507, 509, 511, 497), (547, 570, 569, 545), (517, 531, 532, 519), (519, 532, 533, 521), (521, 533, 534, 523), (523, 534, 535, 525), (525, 535, 536, 527), (526, 513, 516, 518, 520, 522, 524, 528), (514, 529, 530, 515), (515, 530, 531, 517), (512, 510, 525, 527), (519, 504, 502, 517), (502, 500, 515, 517), (510, 508, 523, 525), (508, 506, 521, 523), (506, 504, 519, 521), (500, 498, 514, 515), (512, 527, 514, 498), (574, 529, 536, 587), (579, 532, 531, 577), (578, 540, 537, 580), (580, 537, 544, 582), (585, 535, 534, 583), (584, 538, 543, 586), (588, 542, 539, 573), (527, 536, 529, 514), (526, 558, 556, 513), (544, 552, 572, 568), (549, 553, 560, 546), (513, 556, 557, 516), (537, 545, 552, 544), (582, 544, 538, 584), (576, 541, 540, 578), (586, 543, 542, 588), (581, 533, 532, 579), (575, 530, 529, 574), (583, 534, 533, 581), (577, 531, 530, 575), (587, 536, 535, 585), (520, 549, 546, 522), (546, 560, 561, 548), (543, 567, 564, 542), (524, 548, 550, 528), (540, 547, 545, 537), (539, 565, 566, 541), (522, 546, 548, 524), (541, 551, 547, 540), (538, 563, 567, 543), (542, 564, 565, 539), (548, 561, 562, 550), (528, 559, 558, 526), (553, 572, 569, 560), (551, 571, 570, 547), (518, 555, 554, 520), (566, 571, 551, 541), (545, 569, 572, 552), (550, 562, 559, 528), (516, 557, 555, 518), (520, 554, 553, 549), (560, 569, 570, 561), (561, 570, 571, 562), (565, 564, 556, 558), (557, 567, 563, 555), (559, 566, 565, 558), (555, 563, 568, 554), (556, 564, 567, 557), (571, 566, 559, 562), (568, 572, 553, 554), (544, 568, 563, 538), (576, 575, 574, 573), (578, 577, 575, 576), (580, 579, 577, 578), (582, 581, 579, 580), (584, 583, 581, 582), (586, 585, 583, 584), (588, 587, 585, 586), (573, 574, 587, 588), (573, 539, 541, 576), (591, 593, 594, 592), (594, 593, 595, 596), (596, 595, 597, 598), (597, 599, 600, 598), (599, 601, 602, 600), (603, 601, 599, 597, 595, 593, 591, 589), (602, 601, 603, 604), (604, 603, 589, 590), (606, 605, 607, 608), (607, 609, 610, 608), (610, 609, 611, 612), (612, 611, 613, 614), (613, 615, 616, 614), (615, 617, 618, 616), (619, 617, 615, 613, 611, 609, 607, 605), (618, 617, 619, 620), (620, 619, 605, 606), (590, 589, 591, 592), (99, 97, 96, 98), (123, 122, 120, 121), (631, 630, 636, 637), (194, 211, 629, 626), (195, 196, 634, 627), (211, 195, 627, 629), (635, 628, 641, 638), (140, 621, 625, 161), (141, 622, 632, 142), (161, 625, 622, 141), (630, 631, 143, 142), (623, 630, 142, 632), (631, 633, 196, 143), (633, 628, 634, 196), (628, 635, 624, 634), (635, 623, 632, 624), (639, 637, 638, 641), (636, 640, 638, 637), (623, 635, 638, 640), (628, 633, 639, 641), (630, 623, 640, 636), (633, 631, 637, 639), (665, 662, 671, 669, 667), (655, 642, 661, 659, 657), (644, 645, 647, 646), (666, 667, 669, 668), (656, 657, 659, 658), (646, 647, 649, 648), (660, 661, 642, 643), (654, 655, 657, 656), (648, 649, 651, 650), (647, 645, 653, 651, 649), (643, 642, 655, 654), (650, 651, 653, 652), (643, 654, 656, 658, 660), (658, 659, 661, 660), (652, 653, 645, 644), (644, 646, 648, 650, 652), (670, 671, 662, 663), (664, 665, 667, 666), (663, 662, 665, 664), (663, 664, 666, 668, 670), (668, 669, 671, 670), (93, 91, 680, 678), (69, 103, 679, 675), (114, 680, 677, 115), (107, 81, 673, 678), (77, 672, 673, 81), (103, 115, 677, 679), (119, 672, 676, 95), (69, 675, 674, 73), (88, 89, 681, 676), (73, 674, 681, 89)])
me_cylinder_001.polygons.foreach_set('material_index', [1, 1, 1, 1, 1, 1, 1, 1, 1, 1, 1, 1, 1, 1, 1, 1, 1, 1, 1, 1, 1, 1, 1, 1, 1, 1, 1, 1, 1, 1, 1, 1, 1, 1, 1, 1, 1, 1, 1, 1, 1, 1, 1, 1, 1, 1, 1, 1, 1, 1, 1, 1, 1, 1, 1, 1, 1, 1, 1, 1, 1, 1, 1, 1, 1, 1, 1, 1, 1, 1, 1, 1, 1, 1, 1, 1, 1, 1, 1, 1, 1, 1, 1, 1, 1, 1, 1, 1, 1, 1, 1, 1, 1, 1, 1, 1, 1, 1, 1, 1, 1, 1, 1, 1, 1, 1, 1, 1, 1, 1, 0, 0, 0, 0, 0, 0, 0, 0, 0, 0, 0, 0, 0, 0, 0, 0, 0, 0, 0, 0, 0, 0, 0, 0, 0, 0, 0, 0, 0, 0, 0, 0, 0, 0, 0, 0, 0, 0, 0, 0, 0, 0, 0, 0, 0, 0, 0, 0, 0, 0, 0, 0, 0, 0, 0, 0, 0, 0, 0, 0, 0, 0, 0, 0, 0, 0, 0, 0, 0, 0, 0, 0, 0, 0, 0, 0, 0, 0, 0, 0, 0, 0, 0, 0, 0, 0, 0, 0, 0, 0, 0, 0, 0, 0, 0, 0, 0, 0, 0, 0, 0, 3, 3, 3, 3, 3, 3, 3, 3, 3, 3, 3, 3, 3, 3, 3, 3, 3, 3, 3, 3, 3, 3, 3, 3, 3, 3, 3, 3, 3, 3, 3, 3, 3, 3, 3, 3, 3, 3, 3, 3, 3, 3, 3, 3, 3, 3, 3, 3, 3, 3, 3, 0, 0, 0, 0, 0, 0, 0, 0, 0, 0, 0, 0, 0, 0, 0, 0, 0, 0, 0, 0, 0, 0, 0, 0, 0, 3, 3, 3, 3, 3, 3, 3, 3, 3, 3, 3, 3, 3, 3, 3, 3, 3, 3, 3, 3, 3, 3, 3, 3, 3, 3, 3, 3, 3, 3, 3, 3, 3, 3, 3, 3, 3, 3, 3, 3, 3, 3, 3, 3, 3, 3, 3, 3, 3, 3, 3, 2, 2, 2, 2, 2, 2, 2, 2, 2, 3, 2, 2, 2, 2, 2, 3, 2, 2, 2, 2, 2, 2, 2, 2, 2, 2, 2, 2, 3, 3, 2, 3, 3, 2, 3, 3, 3, 3, 3, 3, 3, 3, 2, 2, 2, 2, 2, 3, 3, 3, 3, 3, 3, 3, 3, 3, 3, 3, 3, 3, 3, 3, 3, 3, 3, 3, 3, 3, 3, 3, 3, 3, 3, 3, 3, 3, 3, 2, 2, 2, 2, 2, 2, 2, 2, 3, 2, 2, 2, 2, 2, 2, 2, 2, 2, 3, 2, 2, 2, 2, 2, 3, 2, 2, 2, 2, 2, 2, 2, 2, 2, 2, 2, 2, 3, 3, 2, 3, 3, 2, 3, 3, 3, 3, 3, 3, 3, 3, 2, 2, 2, 2, 2, 3, 3, 3, 3, 3, 3, 3, 3, 3, 3, 3, 3, 3, 3, 3, 3, 3, 3, 3, 3, 3, 3, 3, 3, 3, 3, 3, 3, 3, 3, 0, 0, 0, 0, 0, 0, 0, 0, 3, 6, 6, 6, 6, 6, 6, 6, 6, 6, 6, 6, 6, 6, 6, 6, 6, 6, 6, 1, 1, 0, 0, 0, 0, 0, 0, 0, 0, 0, 0, 0, 0, 0, 0, 0, 0, 0, 0, 0, 0, 5, 5, 5, 5, 5, 5, 5, 5, 5, 5, 5, 5, 5, 5, 5, 5, 5, 5, 5, 5, 5, 1, 1, 1, 1, 1, 1, 1, 1, 1, 1])
_uv = me_cylinder_001.uv_layers.new(name='UVMap')
_uv.uv.foreach_set('vector', [1.0, 0.75, 1.0, 1.0, 0.8333, 1.0, 0.8333, 0.75, 0.8333, 0.75, 0.8333, 1.0, 0.6667, 1.0, 0.6667, 0.75, 0.6667, 0.75, 0.6667, 1.0, 0.5, 1.0, 0.5, 0.75, 0.5, 0.75, 0.5, 1.0, 0.3333, 1.0, 0.3333, 0.75, 0.5, 1.0, 0.6667, 1.0, 0.6667, 1.0, 0.5, 1.0, 0.3333, 0.75, 0.3333, 1.0, 0.1667, 1.0, 0.1667, 0.75, 0.1667, 0.75, 0.1667, 1.0, -8.941e-08, 1.0, -8.941e-08, 0.75, 0.75, 0.49, 0.9578, 0.37, 0.9578, 0.13, 0.75, 0.01, 0.5422, 0.13, 0.5422, 0.37, 0.1667, 1.0, 0.3333, 1.0, 0.3333, 1.0, 0.1667, 1.0, -8.941e-08, 1.0, 0.1667, 1.0, 0.1667, 1.0, -8.941e-08, 1.0, 0.1667, 1.0, 0.3333, 1.0, 0.3333, 1.0, 0.1667, 1.0, 0.5, 1.0, 0.3333, 1.0, 0.3333, 1.0, 0.5, 1.0, 1.0, 1.0, 0.8333, 1.0, 0.8333, 1.0, 1.0, 1.0, 0.4578, 0.37, 0.25, 0.49, 0.04215, 0.37, 0.04215, 0.13, 0.25, 0.01, 0.4578, 0.13, 0.8417, 1.0, 0.9916, 1.0, 0.991, 1.0, 0.8423, 1.0, 0.3417, 1.0, 0.4916, 1.0, 0.491, 1.0, 0.3423, 1.0, 0.3333, 1.0, 0.1667, 1.0, 0.1667, 1.0, 0.3333, 1.0, 0.175, 1.0, 0.325, 1.0, 0.3243, 1.0, 0.1757, 1.0, 0.6667, 1.0, 0.8333, 1.0, 0.8333, 1.0, 0.6667, 1.0, 0.8333, 1.0, 1.0, 1.0, 1.0, 1.0, 0.8333, 1.0, 0.1667, 1.0, -8.941e-08, 1.0, -8.941e-08, 1.0, 0.1667, 1.0, 0.6667, 1.0, 0.5, 1.0, 0.5, 1.0, 0.6667, 1.0, 0.3333, 1.0, 0.5, 1.0, 0.5, 1.0, 0.3333, 1.0, 0.008359, 1.0, 0.1583, 1.0, 0.1577, 1.0, 0.009016, 1.0, 0.5084, 1.0, 0.6583, 1.0, 0.6577, 1.0, 0.509, 1.0, 0.8333, 1.0, 0.6667, 1.0, 0.6667, 1.0, 0.8333, 1.0, 0.5, 1.0, 0.6667, 1.0, 0.6667, 1.0, 0.5, 1.0, 0.8333, 1.0, 1.0, 1.0, 1.0, 1.0, 0.8333, 1.0, -8.941e-08, 1.0, 0.1667, 1.0, 0.1667, 1.0, -8.941e-08, 1.0, 0.3333, 1.0, 0.5, 1.0, 0.5, 1.0, 0.3333, 1.0, 0.6667, 1.0, 0.8333, 1.0, 0.8333, 1.0, 0.6667, 1.0, 0.675, 1.0, 0.825, 1.0, 0.8243, 1.0, 0.6757, 1.0, 0.1667, 0.5, 0.1667, 0.75, -8.941e-08, 0.75, -8.941e-08, 0.5, 0.3333, 0.5, 0.3333, 0.75, 0.1667, 0.75, 0.1667, 0.5, 0.5, 0.5, 0.5, 0.75, 0.3333, 0.75, 0.3333, 0.5, 0.6667, 0.5, 0.6667, 0.75, 0.5, 0.75, 0.5, 0.5, 0.8333, 0.5, 0.8333, 0.75, 0.6667, 0.75, 0.6667, 0.5, 1.0, 0.5, 1.0, 0.75, 0.8333, 0.75, 0.8333, 0.5, 0.8333, 1.0, 1.0, 1.0, 0.9916, 1.0, 0.8417, 1.0, 1.0, 1.0, 1.0, 1.0, 0.991, 1.0, 0.9916, 1.0, 1.0, 1.0, 0.8333, 1.0, 0.8423, 1.0, 0.991, 1.0, 0.8333, 1.0, 0.8333, 1.0, 0.8417, 1.0, 0.8423, 1.0, 0.3333, 1.0, 0.5, 1.0, 0.4916, 1.0, 0.3417, 1.0, 0.5, 1.0, 0.5, 1.0, 0.491, 1.0, 0.4916, 1.0, 0.5, 1.0, 0.3333, 1.0, 0.3423, 1.0, 0.491, 1.0, 0.3333, 1.0, 0.3333, 1.0, 0.3417, 1.0, 0.3423, 1.0, 0.1667, 1.0, 0.3333, 1.0, 0.325, 1.0, 0.175, 1.0, 0.3333, 1.0, 0.3333, 1.0, 0.3243, 1.0, 0.325, 1.0, 0.3333, 1.0, 0.1667, 1.0, 0.1757, 1.0, 0.3243, 1.0, 0.1667, 1.0, 0.1667, 1.0, 0.175, 1.0, 0.1757, 1.0, -8.941e-08, 1.0, 0.1667, 1.0, 0.1583, 1.0, 0.008359, 1.0, 0.1667, 1.0, 0.1667, 1.0, 0.1577, 1.0, 0.1583, 1.0, 0.1667, 1.0, -8.941e-08, 1.0, 0.009016, 1.0, 0.1577, 1.0, -8.941e-08, 1.0, -8.941e-08, 1.0, 0.008359, 1.0, 0.009016, 1.0, 0.5, 1.0, 0.6667, 1.0, 0.6583, 1.0, 0.5084, 1.0, 0.6667, 1.0, 0.6667, 1.0, 0.6577, 1.0, 0.6583, 1.0, 0.6667, 1.0, 0.5, 1.0, 0.509, 1.0, 0.6577, 1.0, 0.5, 1.0, 0.5, 1.0, 0.5084, 1.0, 0.509, 1.0, 0.6667, 1.0, 0.8333, 1.0, 0.825, 1.0, 0.675, 1.0, 0.8333, 1.0, 0.8333, 1.0, 0.8243, 1.0, 0.825, 1.0, 0.8333, 1.0, 0.6667, 1.0, 0.6757, 1.0, 0.8243, 1.0, 0.6667, 1.0, 0.6667, 1.0, 0.675, 1.0, 0.6757, 1.0, 0.375, 0.3438, 0.375, 0.4375, 0.29, 0.4375, 0.2926, 0.3438, 0.5, 0.625, 0.5, 0.75, 0.375, 0.75, 0.375, 0.625, 0.125, 0.4375, 0.125, 0.625, 0.0, 0.625, 0.0, 0.4375, 0.5, 0.75, 0.5, 0.875, 0.375, 0.875, 0.375, 0.75, 0.2156, 0.625, 0.2058, 0.75, 0.125, 0.75, 0.125, 0.625, 0.375, 0.4375, 0.375, 0.625, 0.2846, 0.625, 0.29, 0.4375, 0.5, 0.4375, 0.5, 0.625, 0.375, 0.625, 0.375, 0.4375, 0.375, 0.625, 0.375, 0.75, 0.2951, 0.75, 0.2846, 0.625, 0.375, 0.75, 0.375, 0.875, 0.3343, 0.875, 0.2951, 0.75, 0.1647, 0.875, 0.3343, 0.875, 0.375, 0.875, 0.5, 0.875, 0.0, 0.875, 0.125, 0.875, 0.125, 0.625, 0.125, 0.4375, 0.2102, 0.4375, 0.2156, 0.625, 0.125, 0.625, 0.125, 0.75, 0.0, 0.75, 0.0, 0.625, 0.2102, 0.4375, 0.29, 0.4375, 0.2846, 0.625, 0.2156, 0.625, 0.125, 0.75, 0.125, 0.875, 0.0, 0.875, 0.0, 0.75, 0.2075, 0.3438, 0.2926, 0.3438, 0.29, 0.4375, 0.2102, 0.4375, 0.5, 0.3438, 0.5, 0.4375, 0.375, 0.4375, 0.375, 0.3438, 0.1647, 0.875, 0.2058, 0.75, 0.2951, 0.75, 0.3343, 0.875, 0.2951, 0.75, 0.2951, 0.75, 0.2846, 0.625, 0.2846, 0.625, 0.125, 0.3438, 0.125, 0.25, 0.2047, 0.25, 0.2075, 0.3438, 0.2058, 0.75, 0.1647, 0.875, 0.125, 0.875, 0.125, 0.75, 0.2846, 0.625, 0.2846, 0.625, 0.2156, 0.625, 0.2156, 0.625, 0.2058, 0.75, 0.2058, 0.75, 0.2951, 0.75, 0.2951, 0.75, 0.375, 0.3438, 0.2926, 0.3438, 0.29, 0.4375, 0.375, 0.4375, 0.2156, 0.625, 0.2156, 0.625, 0.2058, 0.75, 0.2058, 0.75, 0.125, 0.3438, 0.125, 0.4375, 0.0, 0.4375, 0.0, 0.3438, 0.5, 0.625, 0.375, 0.625, 0.375, 0.75, 0.5, 0.75, 0.125, 0.4375, 0.0, 0.4375, 0.0, 0.625, 0.125, 0.625, 0.5, 0.75, 0.375, 0.75, 0.375, 0.875, 0.5, 0.875, 0.2156, 0.625, 0.125, 0.625, 0.125, 0.75, 0.2058, 0.75, 0.375, 0.4375, 0.29, 0.4375, 0.2846, 0.625, 0.375, 0.625, 0.5, 0.4375, 0.375, 0.4375, 0.375, 0.625, 0.5, 0.625, 0.375, 0.625, 0.2846, 0.625, 0.2951, 0.75, 0.375, 0.75, 0.375, 0.75, 0.2951, 0.75, 0.3343, 0.875, 0.375, 0.875, 0.1647, 0.875, 0.125, 0.875, 0.0, 0.875, 0.5, 0.875, 0.375, 0.875, 0.3343, 0.875, 0.125, 0.3438, 0.0, 0.3438, 0.0, 0.4375, 0.125, 0.4375, 0.125, 0.625, 0.0, 0.625, 0.0, 0.75, 0.125, 0.75, 0.2102, 0.4375, 0.2156, 0.625, 0.2846, 0.625, 0.29, 0.4375, 0.125, 0.75, 0.0, 0.75, 0.0, 0.875, 0.125, 0.875, 0.2075, 0.3438, 0.2102, 0.4375, 0.29, 0.4375, 0.2926, 0.3438, 0.5, 0.3438, 0.375, 0.3438, 0.375, 0.4375, 0.5, 0.4375, 0.1647, 0.875, 0.3343, 0.875, 0.2951, 0.75, 0.2058, 0.75, 0.2951, 0.75, 0.2846, 0.625, 0.2846, 0.625, 0.2951, 0.75, 0.125, 0.3438, 0.2075, 0.3438, 0.2047, 0.25, 0.125, 0.25, 0.2058, 0.75, 0.125, 0.75, 0.125, 0.875, 0.1647, 0.875, 0.2846, 0.625, 0.2156, 0.625, 0.2156, 0.625, 0.2846, 0.625, 0.2058, 0.75, 0.2951, 0.75, 0.2951, 0.75, 0.2058, 0.75, 0.125, 0.625, 0.2156, 0.625, 0.2102, 0.4375, 0.125, 0.4375, 0.2156, 0.625, 0.2058, 0.75, 0.2058, 0.75, 0.2156, 0.625, 0.4114, 0.7351, 0.4526, 0.7385, 0.4609, 0.75, 0.4, 0.7508, 0.5, 0.875, 0.2756, 0.875, 0.25, 0.875, 0.3125, 0.875, 0.375, 0.875, 0.4609, 0.875, 0.4707, 0.875, 0.375, 0.625, 0.399, 0.7797, 0.3245, 0.7844, 0.3125, 0.625, 0.3125, 0.4688, 0.3125, 0.625, 0.25, 0.625, 0.25, 0.4688, 0.393, 0.6573, 0.4211, 0.7191, 0.4114, 0.7351, 0.3831, 0.6405, 0.3245, 0.7844, 0.25, 0.789, 0.25, 0.625, 0.3125, 0.625, 0.25, 0.4688, 0.25, 0.625, 0.125, 0.625, 0.125, 0.4688, 0.3245, 0.7844, 0.3125, 0.875, 0.25, 0.875, 0.25, 0.789, 0.4707, 0.3125, 0.4707, 0.625, 0.453, 0.6353, 0.3831, 0.6405, 0.375, 0.625, 0.375, 0.4688, 0.375, 0.3125, 0.25, 0.789, 0.125, 0.7891, 0.125, 0.625, 0.25, 0.625, 0.4805, 0.461, 0.5, 0.5469, 0.5, 0.625, 0.4707, 0.625, 0.4707, 0.3125, 0.4805, 0.3125, 0.125, 0.7891, 0.125, 0.875, 0.0, 0.875, 0.0, 0.7891, 0.4609, 0.75, 0.4609, 0.875, 0.375, 0.875, 0.3988, 0.7545, 0.5, 0.461, 0.4805, 0.461, 0.4805, 0.3125, 0.5, 0.3125, 0.5, 0.75, 0.5, 0.875, 0.4707, 0.875, 0.4707, 0.75, 0.3831, 0.6405, 0.4114, 0.7351, 0.4, 0.7508, 0.375, 0.625, 0.4707, 0.75, 0.4707, 0.875, 0.4609, 0.875, 0.4609, 0.75, 0.4211, 0.7191, 0.4426, 0.7232, 0.4526, 0.7385, 0.4114, 0.7351, 0.4433, 0.6487, 0.393, 0.6573, 0.3831, 0.6405, 0.453, 0.6353, 0.125, 0.625, 0.125, 0.7891, 0.0, 0.7891, 0.0, 0.625, 0.4426, 0.7232, 0.4433, 0.6487, 0.453, 0.6353, 0.4526, 0.7385, 0.25, 0.875, 0.2756, 0.875, 0.0, 0.875, 0.125, 0.875, 0.375, 0.4688, 0.375, 0.625, 0.3125, 0.625, 0.3125, 0.4688, 0.25, 0.789, 0.25, 0.875, 0.125, 0.875, 0.125, 0.7891, 0.25, 0.3125, 0.25, 0.1875, 0.375, 0.1875, 0.375, 0.3125, 0.5, 0.1875, 0.5, 0.3125, 0.4805, 0.3125, 0.4805, 0.1875, 0.5, 0.125, 0.5, 0.1875, 0.4805, 0.1875, 0.4805, 0.125, 0.375, 0.125, 0.375, 0.1875, 0.25, 0.1875, 0.25, 0.125, 0.4609, 0.125, 0.4609, 0.1875, 0.375, 0.1875, 0.375, 0.125, 0.4756, 0.3125, 0.4756, 0.1875, 0.4805, 0.1875, 0.4805, 0.3125, 0.4805, 0.125, 0.4805, 0.1875, 0.4756, 0.1875, 0.4756, 0.125, 0.375, 0.3125, 0.375, 0.1875, 0.4609, 0.1875, 0.4609, 0.3125, 0.4756, 0.1875, 0.4756, 0.3125, 0.4609, 0.3125, 0.4609, 0.1875, 0.4526, 0.7385, 0.453, 0.6353, 0.4707, 0.625, 0.4707, 0.75, 0.4609, 0.75, 0.5, 0.75, 0.4707, 0.75, 0.4707, 0.625, 0.5, 0.625, 0.4756, 0.125, 0.4756, 0.1875, 0.4609, 0.1875, 0.4609, 0.125, 0.125, 0.4688, 0.125, 0.625, 0.0, 0.625, 0.0, 0.4688, 0.399, 0.7797, 0.375, 0.875, 0.3125, 0.875, 0.3245, 0.7844, 0.4114, 0.7351, 0.4, 0.7508, 0.4609, 0.75, 0.4526, 0.7385, 0.5, 0.875, 0.4707, 0.875, 0.4609, 0.875, 0.375, 0.875, 0.3125, 0.875, 0.25, 0.875, 0.2756, 0.875, 0.375, 0.625, 0.3125, 0.625, 0.3245, 0.7844, 0.399, 0.7797, 0.3125, 0.4688, 0.25, 0.4688, 0.25, 0.625, 0.3125, 0.625, 0.393, 0.6573, 0.3831, 0.6405, 0.4114, 0.7351, 0.4211, 0.7191, 0.3245, 0.7844, 0.3125, 0.625, 0.25, 0.625, 0.25, 0.789, 0.25, 0.4688, 0.125, 0.4688, 0.125, 0.625, 0.25, 0.625, 0.3245, 0.7844, 0.25, 0.789, 0.25, 0.875, 0.3125, 0.875, 0.4707, 0.3125, 0.375, 0.3125, 0.375, 0.4688, 0.375, 0.625, 0.3831, 0.6405, 0.453, 0.6353, 0.4707, 0.625, 0.25, 0.789, 0.25, 0.625, 0.125, 0.625, 0.125, 0.7891, 0.4805, 0.461, 0.4805, 0.3125, 0.4707, 0.3125, 0.4707, 0.625, 0.5, 0.625, 0.5, 0.5469, 0.125, 0.7891, 0.0, 0.7891, 0.0, 0.875, 0.125, 0.875, 0.4609, 0.75, 0.3988, 0.7545, 0.375, 0.875, 0.4609, 0.875, 0.5, 0.461, 0.5, 0.3125, 0.4805, 0.3125, 0.4805, 0.461, 0.5, 0.75, 0.4707, 0.75, 0.4707, 0.875, 0.5, 0.875, 0.3831, 0.6405, 0.375, 0.625, 0.4, 0.7508, 0.4114, 0.7351, 0.4707, 0.75, 0.4609, 0.75, 0.4609, 0.875, 0.4707, 0.875, 0.4211, 0.7191, 0.4114, 0.7351, 0.4526, 0.7385, 0.4426, 0.7232, 0.4433, 0.6487, 0.453, 0.6353, 0.3831, 0.6405, 0.393, 0.6573, 0.125, 0.625, 0.0, 0.625, 0.0, 0.7891, 0.125, 0.7891, 0.4426, 0.7232, 0.4526, 0.7385, 0.453, 0.6353, 0.4433, 0.6487, 0.25, 0.875, 0.125, 0.875, 0.0, 0.875, 0.2756, 0.875, 0.375, 0.4688, 0.3125, 0.4688, 0.3125, 0.625, 0.375, 0.625, 0.25, 0.789, 0.125, 0.7891, 0.125, 0.875, 0.25, 0.875, 0.25, 0.3125, 0.375, 0.3125, 0.375, 0.1875, 0.25, 0.1875, 0.5, 0.1875, 0.4805, 0.1875, 0.4805, 0.3125, 0.5, 0.3125, 0.5, 0.125, 0.4805, 0.125, 0.4805, 0.1875, 0.5, 0.1875, 0.375, 0.125, 0.25, 0.125, 0.25, 0.1875, 0.375, 0.1875, 0.4609, 0.125, 0.375, 0.125, 0.375, 0.1875, 0.4609, 0.1875, 0.4756, 0.3125, 0.4805, 0.3125, 0.4805, 0.1875, 0.4756, 0.1875, 0.4805, 0.125, 0.4756, 0.125, 0.4756, 0.1875, 0.4805, 0.1875, 0.375, 0.3125, 0.4609, 0.3125, 0.4609, 0.1875, 0.375, 0.1875, 0.4756, 0.1875, 0.4609, 0.1875, 0.4609, 0.3125, 0.4756, 0.3125, 0.4526, 0.7385, 0.4609, 0.75, 0.4707, 0.75, 0.4707, 0.625, 0.453, 0.6353, 0.5, 0.75, 0.5, 0.625, 0.4707, 0.625, 0.4707, 0.75, 0.4756, 0.125, 0.4609, 0.125, 0.4609, 0.1875, 0.4756, 0.1875, 0.125, 0.4688, 0.0, 0.4688, 0.0, 0.625, 0.125, 0.625, 0.399, 0.7797, 0.3245, 0.7844, 0.3125, 0.875, 0.375, 0.875, 1.0, 0.5613, 1.0, 0.9928, 0.875, 0.9928, 0.875, 0.5613, 0.875, 0.5613, 0.875, 0.9928, 0.75, 0.9928, 0.75, 0.5613, 0.375, 0.5613, 0.375, 0.9928, 0.25, 0.9928, 0.25, 0.5613, 0.75, 0.5613, 0.75, 0.9928, 0.625, 0.9928, 0.625, 0.5613, 0.625, 0.5613, 0.625, 0.9928, 0.5, 0.9928, 0.5, 0.5613, 1.0, 0.5613, 0.875, 0.5613, 0.8924, 0.5, 0.9826, 0.5, 0.875, 0.5613, 0.75, 0.5613, 0.7674, 0.5, 0.8576, 0.5, 0.75, 0.5613, 0.625, 0.5613, 0.6424, 0.5, 0.7326, 0.5, 0.625, 0.5613, 0.5, 0.5613, 0.5174, 0.5, 0.6076, 0.5, 0.5, 0.5613, 0.375, 0.5613, 0.3924, 0.5, 0.4826, 0.5, 0.375, 0.5613, 0.25, 0.5613, 0.2674, 0.5, 0.3576, 0.5, 0.25, 0.5613, 0.125, 0.5613, 0.1424, 0.5, 0.2326, 0.5, 0.125, 0.5613, 0.0, 0.5613, 0.01738, 0.5, 0.1076, 0.5, 0.75, 0.4233, 0.8725, 0.3725, 0.9233, 0.25, 0.8725, 0.1275, 0.75, 0.07672, 0.6275, 0.1275, 0.5767, 0.25, 0.6275, 0.3725, 0.5, 0.5613, 0.5, 0.9928, 0.375, 0.9928, 0.375, 0.5613, 0.125, 0.5613, 0.125, 0.9928, 0.0, 0.9928, 0.0, 0.5613, 0.25, 0.5613, 0.25, 0.9928, 0.125, 0.9928, 0.125, 0.5613, 0.875, 0.9928, 1.0, 0.9928, 0.9787, 1.0, 0.8963, 1.0, 0.75, 0.9928, 0.875, 0.9928, 0.8537, 1.0, 0.7713, 1.0, 0.625, 0.9928, 0.75, 0.9928, 0.7287, 1.0, 0.6463, 1.0, 0.5, 0.9928, 0.625, 0.9928, 0.6037, 1.0, 0.5213, 1.0, 0.375, 0.9928, 0.5, 0.9928, 0.4787, 1.0, 0.3963, 1.0, 0.25, 0.9928, 0.375, 0.9928, 0.3537, 1.0, 0.2713, 1.0, 0.125, 0.9928, 0.25, 0.9928, 0.2287, 1.0, 0.1463, 1.0, 0.0, 0.9928, 0.125, 0.9928, 0.1037, 1.0, 0.02133, 1.0, 0.75, 0.5, 0.75, 0.625, 0.625, 0.625, 0.625, 0.5, 0.5284, 0.875, 0.4701, 0.875, 0.5, 0.75, 0.625, 0.75, 0.5, 0.5, 0.5, 0.125, 0.625, 0.125, 0.625, 0.5, 0.625, 0.75, 0.625, 0.625, 0.625, 0.625, 0.625, 0.75, 0.5, 0.125, 0.5, 0.5, 0.375, 0.5, 0.375, 0.125, 0.625, 0.625, 0.625, 0.75, 0.5, 0.75, 0.5, 0.625, 0.625, 0.5, 0.625, 0.625, 0.5, 0.625, 0.5, 0.5, 0.4701, 0.875, 0.4049, 0.875, 0.375, 0.875, 0.375, 0.75, 0.5, 0.75, 0.5, 0.625, 0.5, 0.75, 0.375, 0.75, 0.375, 0.625, 0.5, 0.5, 0.5, 0.625, 0.375, 0.625, 0.375, 0.5, 0.3466, 0.875, 0.3173, 0.875, 0.125, 0.75, 0.25, 0.75, 0.25, 0.875, 0.375, 0.125, 0.375, 0.5, 0.25, 0.5, 0.25, 0.125, 0.375, 0.5, 0.375, 0.625, 0.25, 0.625, 0.25, 0.5, 0.375, 0.875, 0.25, 0.875, 0.25, 0.875, 0.375, 0.875, 0.125, 0.5, 0.125, 0.125, 0.25, 0.125, 0.25, 0.5, 0.25, 0.75, 0.25, 0.625, 0.25, 0.625, 0.25, 0.75, 0.3173, 0.875, 0.3702, 0.875, 0.0, 0.75, 0.125, 0.75, 0.0, 0.5, 0.0, 0.125, 0.125, 0.125, 0.125, 0.5, 0.25, 0.625, 0.25, 0.75, 0.125, 0.75, 0.125, 0.625, 1.0, 0.125, 0.75, 0.125, 0.625, 0.125, 0.5, 0.125, 0.375, 0.125, 0.25, 0.125, 0.125, 0.125, 0.25, 0.5, 0.25, 0.625, 0.125, 0.625, 0.125, 0.5, 0.3702, 0.875, 0.5577, 0.875, 0.75, 0.75, 1.0, 0.75, 0.125, 0.625, 0.125, 0.75, 0.0, 0.75, 0.0, 0.625, 0.125, 0.5, 0.125, 0.625, 0.0, 0.625, 0.0, 0.5, 1.0, 0.5, 0.75, 0.5, 0.75, 0.125, 1.0, 0.125, 1.0, 0.625, 0.75, 0.625, 0.75, 0.5, 1.0, 0.5, 0.75, 0.125, 0.75, 0.5, 0.625, 0.5, 0.625, 0.125, 0.75, 0.625, 0.75, 0.75, 0.625, 0.75, 0.625, 0.625, 0.75, 0.75, 0.625, 0.75, 0.625, 0.75, 0.75, 0.75, 0.75, 0.625, 0.75, 0.75, 0.75, 0.75, 0.75, 0.625, 0.625, 0.625, 0.75, 0.625, 0.75, 0.625, 0.625, 0.625, 0.25, 0.875, 0.375, 0.875, 0.375, 0.875, 0.25, 0.875, 0.4049, 0.875, 0.3466, 0.875, 0.25, 0.875, 0.375, 0.875, 0.4049, 0.875, 0.3466, 0.875, 0.3466, 0.875, 0.4049, 0.875, 0.3466, 0.875, 0.25, 0.875, 0.25, 0.875, 0.3466, 0.875, 0.375, 0.875, 0.4049, 0.875, 0.4049, 0.875, 0.375, 0.875, 0.375, 0.75, 0.375, 0.875, 0.25, 0.875, 0.25, 0.75, 0.25, 0.875, 0.25, 0.75, 0.25, 0.75, 0.25, 0.875, 0.25, 0.75, 0.375, 0.75, 0.375, 0.75, 0.25, 0.75, 0.375, 0.75, 0.375, 0.875, 0.375, 0.875, 0.375, 0.75, 0.375, 0.625, 0.375, 0.75, 0.25, 0.75, 0.25, 0.625, 0.375, 0.625, 0.375, 0.75, 0.375, 0.75, 0.375, 0.625, 0.25, 0.625, 0.375, 0.625, 0.375, 0.625, 0.25, 0.625, 0.375, 0.75, 0.25, 0.75, 0.25, 0.75, 0.375, 0.75, 0.3702, 0.875, 0.3466, 0.875, 0.4701, 0.875, 0.5577, 0.875, 0.4049, 0.875, 0.4701, 0.875, 0.4701, 0.875, 0.3466, 0.875, 0.3466, 0.875, 0.5284, 0.875, 0.5577, 0.875, 0.5577, 0.875, 0.4701, 0.875, 0.4701, 0.875, 0.3702, 0.875, 0.3173, 0.875, 0.3466, 0.875, 0.3466, 0.875, 0.3702, 0.875, 0.5577, 0.875, 0.3702, 0.875, 0.3702, 0.875, 0.5577, 0.875, 0.5577, 0.875, 0.5284, 0.875, 0.625, 0.75, 0.75, 0.75, 1.0, 0.75, 0.75, 0.75, 0.75, 0.625, 1.0, 0.625, 1.0, 0.5613, 0.875, 0.5613, 0.875, 0.9928, 1.0, 0.9928, 0.875, 0.5613, 0.75, 0.5613, 0.75, 0.9928, 0.875, 0.9928, 0.375, 0.5613, 0.25, 0.5613, 0.25, 0.9928, 0.375, 0.9928, 0.75, 0.5613, 0.625, 0.5613, 0.625, 0.9928, 0.75, 0.9928, 0.625, 0.5613, 0.5, 0.5613, 0.5, 0.9928, 0.625, 0.9928, 1.0, 0.5613, 0.9826, 0.5, 0.8924, 0.5, 0.875, 0.5613, 0.875, 0.5613, 0.8576, 0.5, 0.7674, 0.5, 0.75, 0.5613, 0.75, 0.5613, 0.7326, 0.5, 0.6424, 0.5, 0.625, 0.5613, 0.625, 0.5613, 0.6076, 0.5, 0.5174, 0.5, 0.5, 0.5613, 0.5, 0.5613, 0.4826, 0.5, 0.3924, 0.5, 0.375, 0.5613, 0.375, 0.5613, 0.3576, 0.5, 0.2674, 0.5, 0.25, 0.5613, 0.25, 0.5613, 0.2326, 0.5, 0.1424, 0.5, 0.125, 0.5613, 0.125, 0.5613, 0.1076, 0.5, 0.01738, 0.5, 0.0, 0.5613, 0.75, 0.4233, 0.6275, 0.3725, 0.5767, 0.25, 0.6275, 0.1275, 0.75, 0.07672, 0.8725, 0.1275, 0.9233, 0.25, 0.8725, 0.3725, 0.5, 0.5613, 0.375, 0.5613, 0.375, 0.9928, 0.5, 0.9928, 0.125, 0.5613, 0.0, 0.5613, 0.0, 0.9928, 0.125, 0.9928, 0.25, 0.5613, 0.125, 0.5613, 0.125, 0.9928, 0.25, 0.9928, 0.875, 0.9928, 0.8963, 1.0, 0.9787, 1.0, 1.0, 0.9928, 0.75, 0.9928, 0.7713, 1.0, 0.8537, 1.0, 0.875, 0.9928, 0.625, 0.9928, 0.6463, 1.0, 0.7287, 1.0, 0.75, 0.9928, 0.5, 0.9928, 0.5213, 1.0, 0.6037, 1.0, 0.625, 0.9928, 0.375, 0.9928, 0.3963, 1.0, 0.4787, 1.0, 0.5, 0.9928, 0.25, 0.9928, 0.2713, 1.0, 0.3537, 1.0, 0.375, 0.9928, 0.125, 0.9928, 0.1463, 1.0, 0.2287, 1.0, 0.25, 0.9928, 0.0, 0.9928, 0.02133, 1.0, 0.1037, 1.0, 0.125, 0.9928, 0.75, 0.5, 0.625, 0.5, 0.625, 0.625, 0.75, 0.625, 0.5284, 0.875, 0.625, 0.75, 0.5, 0.75, 0.4701, 0.875, 0.5, 0.5, 0.625, 0.5, 0.625, 0.125, 0.5, 0.125, 0.625, 0.75, 0.625, 0.75, 0.625, 0.625, 0.625, 0.625, 0.5, 0.125, 0.375, 0.125, 0.375, 0.5, 0.5, 0.5, 0.625, 0.625, 0.5, 0.625, 0.5, 0.75, 0.625, 0.75, 0.625, 0.5, 0.5, 0.5, 0.5, 0.625, 0.625, 0.625, 0.4701, 0.875, 0.5, 0.75, 0.375, 0.75, 0.375, 0.875, 0.4049, 0.875, 0.5, 0.625, 0.375, 0.625, 0.375, 0.75, 0.5, 0.75, 0.5, 0.5, 0.375, 0.5, 0.375, 0.625, 0.5, 0.625, 0.3466, 0.875, 0.25, 0.875, 0.25, 0.75, 0.125, 0.75, 0.3173, 0.875, 0.375, 0.125, 0.25, 0.125, 0.25, 0.5, 0.375, 0.5, 0.375, 0.5, 0.25, 0.5, 0.25, 0.625, 0.375, 0.625, 0.375, 0.875, 0.375, 0.875, 0.25, 0.875, 0.25, 0.875, 0.125, 0.5, 0.25, 0.5, 0.25, 0.125, 0.125, 0.125, 0.25, 0.75, 0.25, 0.75, 0.25, 0.625, 0.25, 0.625, 0.3173, 0.875, 0.125, 0.75, 0.0, 0.75, 0.3702, 0.875, 0.0, 0.5, 0.125, 0.5, 0.125, 0.125, 0.0, 0.125, 0.25, 0.625, 0.125, 0.625, 0.125, 0.75, 0.25, 0.75, 1.0, 0.125, 0.125, 0.125, 0.25, 0.125, 0.375, 0.125, 0.5, 0.125, 0.625, 0.125, 0.75, 0.125, 0.25, 0.5, 0.125, 0.5, 0.125, 0.625, 0.25, 0.625, 0.3702, 0.875, 1.0, 0.75, 0.75, 0.75, 0.5577, 0.875, 0.125, 0.625, 0.0, 0.625, 0.0, 0.75, 0.125, 0.75, 0.125, 0.5, 0.0, 0.5, 0.0, 0.625, 0.125, 0.625, 1.0, 0.5, 1.0, 0.125, 0.75, 0.125, 0.75, 0.5, 1.0, 0.625, 1.0, 0.5, 0.75, 0.5, 0.75, 0.625, 0.75, 0.125, 0.625, 0.125, 0.625, 0.5, 0.75, 0.5, 0.75, 0.625, 0.625, 0.625, 0.625, 0.75, 0.75, 0.75, 0.75, 0.75, 0.75, 0.75, 0.625, 0.75, 0.625, 0.75, 0.75, 0.625, 0.75, 0.625, 0.75, 0.75, 0.75, 0.75, 0.625, 0.625, 0.625, 0.625, 0.75, 0.625, 0.75, 0.625, 0.25, 0.875, 0.25, 0.875, 0.375, 0.875, 0.375, 0.875, 0.4049, 0.875, 0.375, 0.875, 0.25, 0.875, 0.3466, 0.875, 0.4049, 0.875, 0.4049, 0.875, 0.3466, 0.875, 0.3466, 0.875, 0.3466, 0.875, 0.3466, 0.875, 0.25, 0.875, 0.25, 0.875, 0.375, 0.875, 0.375, 0.875, 0.4049, 0.875, 0.4049, 0.875, 0.375, 0.75, 0.25, 0.75, 0.25, 0.875, 0.375, 0.875, 0.25, 0.875, 0.25, 0.875, 0.25, 0.75, 0.25, 0.75, 0.25, 0.75, 0.25, 0.75, 0.375, 0.75, 0.375, 0.75, 0.375, 0.75, 0.375, 0.75, 0.375, 0.875, 0.375, 0.875, 0.375, 0.625, 0.25, 0.625, 0.25, 0.75, 0.375, 0.75, 0.375, 0.625, 0.375, 0.625, 0.375, 0.75, 0.375, 0.75, 0.25, 0.625, 0.25, 0.625, 0.375, 0.625, 0.375, 0.625, 0.375, 0.75, 0.375, 0.75, 0.25, 0.75, 0.25, 0.75, 0.3702, 0.875, 0.5577, 0.875, 0.4701, 0.875, 0.3466, 0.875, 0.4049, 0.875, 0.3466, 0.875, 0.3466, 0.875, 0.4701, 0.875, 0.4701, 0.875, 0.5284, 0.875, 0.4701, 0.875, 0.4701, 0.875, 0.5577, 0.875, 0.5577, 0.875, 0.3702, 0.875, 0.3702, 0.875, 0.3466, 0.875, 0.3466, 0.875, 0.3173, 0.875, 0.5577, 0.875, 0.5577, 0.875, 0.3702, 0.875, 0.3702, 0.875, 0.5577, 0.875, 0.75, 0.75, 0.625, 0.75, 0.5284, 0.875, 1.0, 0.75, 1.0, 0.625, 0.75, 0.625, 0.75, 0.75, 0.875, 0.919, 1.0, 0.919, 0.9781, 1.0, 0.8969, 1.0, 0.75, 0.919, 0.875, 0.919, 0.8531, 1.0, 0.7719, 1.0, 0.625, 0.919, 0.75, 0.919, 0.7281, 1.0, 0.6469, 1.0, 0.5, 0.919, 0.625, 0.919, 0.6031, 1.0, 0.5219, 1.0, 0.375, 0.919, 0.5, 0.919, 0.4781, 1.0, 0.3969, 1.0, 0.25, 0.919, 0.375, 0.919, 0.3531, 1.0, 0.2719, 1.0, 0.125, 0.919, 0.25, 0.919, 0.2281, 1.0, 0.1469, 1.0, 0.0, 0.919, 0.125, 0.919, 0.1031, 1.0, 0.02192, 1.0, 0.3602, 0.3602, 0.25, 0.4058, 0.1398, 0.3602, 0.09419, 0.25, 0.1398, 0.1398, 0.25, 0.09419, 0.3602, 0.1398, 0.4058, 0.25, 0.7268, 0.5, 0.6482, 0.5, 0.6482, 0.5, 0.7268, 0.5, 0.75, 0.522, 0.625, 0.522, 0.6383, 0.5051, 0.7367, 0.5051, 0.625, 0.522, 0.5, 0.522, 0.5133, 0.5051, 0.6117, 0.5051, 0.5, 0.522, 0.375, 0.522, 0.3883, 0.5051, 0.4867, 0.5051, 0.375, 0.522, 0.25, 0.522, 0.2633, 0.5051, 0.3617, 0.5051, 0.25, 0.522, 0.125, 0.522, 0.1383, 0.5051, 0.2367, 0.5051, 0.75, 0.401, 0.8568, 0.3568, 0.901, 0.25, 0.8568, 0.1432, 0.75, 0.09899, 0.6432, 0.1432, 0.599, 0.25, 0.6432, 0.3568, 1.0, 0.522, 0.875, 0.522, 0.8883, 0.5051, 0.9867, 0.5051, 0.875, 0.522, 0.75, 0.522, 0.7633, 0.5051, 0.8617, 0.5051, 0.125, 0.919, 0.125, 0.522, 0.25, 0.522, 0.25, 0.919, 0.625, 0.522, 0.75, 0.522, 0.75, 0.919, 0.625, 0.919, 0.75, 0.919, 0.75, 0.522, 0.875, 0.522, 0.875, 0.919, 0.25, 0.919, 0.25, 0.522, 0.375, 0.522, 0.375, 0.919, 0.375, 0.919, 0.375, 0.522, 0.5, 0.522, 0.5, 0.919, 0.5, 0.919, 0.5, 0.522, 0.625, 0.522, 0.625, 0.919, 0.875, 0.919, 0.875, 0.522, 1.0, 0.522, 1.0, 0.919, 0.125, 0.919, 0.0, 0.919, 0.0, 0.522, 0.125, 0.522, 0.01991, 0.5017, 0.1051, 0.5017, 0.1117, 0.5051, 0.01333, 0.5051, 0.6449, 0.5017, 0.7301, 0.5017, 0.7367, 0.5051, 0.6383, 0.5051, 0.7268, 0.5, 0.6482, 0.5, 0.6482, 0.5, 0.7268, 0.5, 0.6018, 0.5, 0.5232, 0.5, 0.5232, 0.5, 0.6018, 0.5, 0.2699, 0.5017, 0.3551, 0.5017, 0.3617, 0.5051, 0.2633, 0.5051, 0.3518, 0.5, 0.2732, 0.5, 0.2732, 0.5, 0.3518, 0.5, 0.1018, 0.5, 0.02317, 0.5, 0.02317, 0.5, 0.1018, 0.5, 0.125, 0.522, 0.0, 0.522, 0.01333, 0.5051, 0.1117, 0.5051, 0.75, 0.401, 0.6432, 0.3568, 0.6432, 0.3568, 0.75, 0.401, 0.4768, 0.5, 0.4768, 0.5, 0.4768, 0.5, 0.4768, 0.5, 0.75, 0.09899, 0.8568, 0.1432, 0.8568, 0.1432, 0.75, 0.09899, 0.6432, 0.3568, 0.599, 0.25, 0.599, 0.25, 0.6432, 0.3568, 0.6018, 0.5, 0.5232, 0.5, 0.5232, 0.5, 0.6018, 0.5, 0.4768, 0.5, 0.3982, 0.5, 0.3982, 0.5, 0.4768, 0.5, 0.8518, 0.5, 0.7732, 0.5, 0.7732, 0.5, 0.8518, 0.5, 0.2268, 0.5, 0.1482, 0.5, 0.1482, 0.5, 0.2268, 0.5, 0.5199, 0.5017, 0.6051, 0.5017, 0.6117, 0.5051, 0.5133, 0.5051, 0.8949, 0.5017, 0.9801, 0.5017, 0.9867, 0.5051, 0.8883, 0.5051, 0.3949, 0.5017, 0.4801, 0.5017, 0.4867, 0.5051, 0.3883, 0.5051, 0.7699, 0.5017, 0.8551, 0.5017, 0.8617, 0.5051, 0.7633, 0.5051, 0.1449, 0.5017, 0.2301, 0.5017, 0.2367, 0.5051, 0.1383, 0.5051, 0.75, 0.09899, 0.8568, 0.1432, 0.8568, 0.1432, 0.75, 0.09899, 0.8568, 0.1432, 0.901, 0.25, 0.901, 0.25, 0.8568, 0.1432, 0.2268, 0.5, 0.1482, 0.5, 0.1482, 0.5, 0.2268, 0.5, 0.901, 0.25, 0.8568, 0.3568, 0.8568, 0.3568, 0.901, 0.25, 0.7268, 0.5, 0.6482, 0.5, 0.6482, 0.5, 0.7268, 0.5, 0.9768, 0.5, 0.8982, 0.5, 0.8982, 0.5, 0.9768, 0.5, 0.8568, 0.1432, 0.901, 0.25, 0.901, 0.25, 0.8568, 0.1432, 0.8518, 0.5, 0.7732, 0.5, 0.7732, 0.5, 0.8518, 0.5, 0.3518, 0.5, 0.2732, 0.5, 0.2732, 0.5, 0.3518, 0.5, 0.1018, 0.5, 0.02317, 0.5, 0.02317, 0.5, 0.1018, 0.5, 0.901, 0.25, 0.8568, 0.3568, 0.8568, 0.3568, 0.901, 0.25, 0.8568, 0.3568, 0.75, 0.401, 0.75, 0.401, 0.8568, 0.3568, 0.5232, 0.5, 0.6018, 0.5, 0.6018, 0.5, 0.5232, 0.5, 0.8518, 0.5, 0.7732, 0.5, 0.7732, 0.5, 0.8518, 0.5, 0.6432, 0.1432, 0.75, 0.09899, 0.75, 0.09899, 0.6432, 0.1432, 0.8982, 0.5, 0.8982, 0.5, 0.8982, 0.5, 0.8982, 0.5, 0.6018, 0.5, 0.5232, 0.5, 0.5232, 0.5, 0.6018, 0.5, 0.8568, 0.3568, 0.8568, 0.3568, 0.8568, 0.3568, 0.8568, 0.3568, 0.599, 0.25, 0.6432, 0.1432, 0.6432, 0.1432, 0.599, 0.25, 0.75, 0.09899, 0.75, 0.09899, 0.75, 0.09899, 0.75, 0.09899, 0.6482, 0.5, 0.7268, 0.5, 0.7268, 0.5, 0.6482, 0.5, 0.7732, 0.5, 0.8518, 0.5, 0.8518, 0.5, 0.7732, 0.5, 0.02317, 0.5, 0.02317, 0.5, 0.1018, 0.5, 0.1018, 0.5, 0.2732, 0.5, 0.3518, 0.5, 0.3518, 0.5, 0.2732, 0.5, 0.8982, 0.5, 0.9768, 0.5, 0.9768, 0.5, 0.8982, 0.5, 0.3982, 0.5, 0.4768, 0.5, 0.4768, 0.5, 0.3982, 0.5, 0.1482, 0.5, 0.2268, 0.5, 0.2268, 0.5, 0.1482, 0.5, 0.8982, 0.5, 0.8982, 0.5, 0.8982, 0.5, 0.8982, 0.5, 0.4768, 0.5, 0.4768, 0.5, 0.4768, 0.5, 0.4768, 0.5, 0.4768, 0.5, 0.3982, 0.5, 0.3982, 0.5, 0.4768, 0.5, 0.8982, 0.5, 0.9768, 0.5, 0.9801, 0.5017, 0.8949, 0.5017, 0.7732, 0.5, 0.8518, 0.5, 0.8551, 0.5017, 0.7699, 0.5017, 0.6482, 0.5, 0.7268, 0.5, 0.7301, 0.5017, 0.6449, 0.5017, 0.5232, 0.5, 0.6018, 0.5, 0.6051, 0.5017, 0.5199, 0.5017, 0.3982, 0.5, 0.4768, 0.5, 0.4801, 0.5017, 0.3949, 0.5017, 0.2732, 0.5, 0.3518, 0.5, 0.3551, 0.5017, 0.2699, 0.5017, 0.1482, 0.5, 0.2268, 0.5, 0.2301, 0.5017, 0.1449, 0.5017, 0.02317, 0.5, 0.1018, 0.5, 0.1051, 0.5017, 0.01991, 0.5017, 0.9768, 0.5, 0.8982, 0.5, 0.8982, 0.5, 0.9768, 0.5, 0.875, 0.919, 0.8969, 1.0, 0.9781, 1.0, 1.0, 0.919, 0.75, 0.919, 0.7719, 1.0, 0.8531, 1.0, 0.875, 0.919, 0.625, 0.919, 0.6469, 1.0, 0.7281, 1.0, 0.75, 0.919, 0.5, 0.919, 0.5219, 1.0, 0.6031, 1.0, 0.625, 0.919, 0.375, 0.919, 0.3969, 1.0, 0.4781, 1.0, 0.5, 0.919, 0.25, 0.919, 0.2719, 1.0, 0.3531, 1.0, 0.375, 0.919, 0.125, 0.919, 0.1469, 1.0, 0.2281, 1.0, 0.25, 0.919, 0.0, 0.919, 0.02192, 1.0, 0.1031, 1.0, 0.125, 0.919, 0.3602, 0.3602, 0.4058, 0.25, 0.3602, 0.1398, 0.25, 0.09419, 0.1398, 0.1398, 0.09419, 0.25, 0.1398, 0.3602, 0.25, 0.4058, 0.7268, 0.5, 0.7268, 0.5, 0.6482, 0.5, 0.6482, 0.5, 0.75, 0.522, 0.7367, 0.5051, 0.6383, 0.5051, 0.625, 0.522, 0.625, 0.522, 0.6117, 0.5051, 0.5133, 0.5051, 0.5, 0.522, 0.5, 0.522, 0.4867, 0.5051, 0.3883, 0.5051, 0.375, 0.522, 0.375, 0.522, 0.3617, 0.5051, 0.2633, 0.5051, 0.25, 0.522, 0.25, 0.522, 0.2367, 0.5051, 0.1383, 0.5051, 0.125, 0.522, 0.75, 0.401, 0.6432, 0.3568, 0.599, 0.25, 0.6432, 0.1432, 0.75, 0.09899, 0.8568, 0.1432, 0.901, 0.25, 0.8568, 0.3568, 1.0, 0.522, 0.9867, 0.5051, 0.8883, 0.5051, 0.875, 0.522, 0.875, 0.522, 0.8617, 0.5051, 0.7633, 0.5051, 0.75, 0.522, 0.125, 0.919, 0.25, 0.919, 0.25, 0.522, 0.125, 0.522, 0.625, 0.522, 0.625, 0.919, 0.75, 0.919, 0.75, 0.522, 0.75, 0.919, 0.875, 0.919, 0.875, 0.522, 0.75, 0.522, 0.25, 0.919, 0.375, 0.919, 0.375, 0.522, 0.25, 0.522, 0.375, 0.919, 0.5, 0.919, 0.5, 0.522, 0.375, 0.522, 0.5, 0.919, 0.625, 0.919, 0.625, 0.522, 0.5, 0.522, 0.875, 0.919, 1.0, 0.919, 1.0, 0.522, 0.875, 0.522, 0.125, 0.919, 0.125, 0.522, 0.0, 0.522, 0.0, 0.919, 0.01991, 0.5017, 0.01333, 0.5051, 0.1117, 0.5051, 0.1051, 0.5017, 0.6449, 0.5017, 0.6383, 0.5051, 0.7367, 0.5051, 0.7301, 0.5017, 0.7268, 0.5, 0.7268, 0.5, 0.6482, 0.5, 0.6482, 0.5, 0.6018, 0.5, 0.6018, 0.5, 0.5232, 0.5, 0.5232, 0.5, 0.2699, 0.5017, 0.2633, 0.5051, 0.3617, 0.5051, 0.3551, 0.5017, 0.3518, 0.5, 0.3518, 0.5, 0.2732, 0.5, 0.2732, 0.5, 0.1018, 0.5, 0.1018, 0.5, 0.02317, 0.5, 0.02317, 0.5, 0.125, 0.522, 0.1117, 0.5051, 0.01333, 0.5051, 0.0, 0.522, 0.75, 0.401, 0.75, 0.401, 0.6432, 0.3568, 0.6432, 0.3568, 0.4768, 0.5, 0.4768, 0.5, 0.4768, 0.5, 0.4768, 0.5, 0.75, 0.09899, 0.75, 0.09899, 0.8568, 0.1432, 0.8568, 0.1432, 0.6432, 0.3568, 0.6432, 0.3568, 0.599, 0.25, 0.599, 0.25, 0.6018, 0.5, 0.6018, 0.5, 0.5232, 0.5, 0.5232, 0.5, 0.4768, 0.5, 0.4768, 0.5, 0.3982, 0.5, 0.3982, 0.5, 0.8518, 0.5, 0.8518, 0.5, 0.7732, 0.5, 0.7732, 0.5, 0.2268, 0.5, 0.2268, 0.5, 0.1482, 0.5, 0.1482, 0.5, 0.5199, 0.5017, 0.5133, 0.5051, 0.6117, 0.5051, 0.6051, 0.5017, 0.8949, 0.5017, 0.8883, 0.5051, 0.9867, 0.5051, 0.9801, 0.5017, 0.3949, 0.5017, 0.3883, 0.5051, 0.4867, 0.5051, 0.4801, 0.5017, 0.7699, 0.5017, 0.7633, 0.5051, 0.8617, 0.5051, 0.8551, 0.5017, 0.1449, 0.5017, 0.1383, 0.5051, 0.2367, 0.5051, 0.2301, 0.5017, 0.75, 0.09899, 0.75, 0.09899, 0.8568, 0.1432, 0.8568, 0.1432, 0.8568, 0.1432, 0.8568, 0.1432, 0.901, 0.25, 0.901, 0.25, 0.2268, 0.5, 0.2268, 0.5, 0.1482, 0.5, 0.1482, 0.5, 0.901, 0.25, 0.901, 0.25, 0.8568, 0.3568, 0.8568, 0.3568, 0.7268, 0.5, 0.7268, 0.5, 0.6482, 0.5, 0.6482, 0.5, 0.9768, 0.5, 0.9768, 0.5, 0.8982, 0.5, 0.8982, 0.5, 0.8568, 0.1432, 0.8568, 0.1432, 0.901, 0.25, 0.901, 0.25, 0.8518, 0.5, 0.8518, 0.5, 0.7732, 0.5, 0.7732, 0.5, 0.3518, 0.5, 0.3518, 0.5, 0.2732, 0.5, 0.2732, 0.5, 0.1018, 0.5, 0.1018, 0.5, 0.02317, 0.5, 0.02317, 0.5, 0.901, 0.25, 0.901, 0.25, 0.8568, 0.3568, 0.8568, 0.3568, 0.8568, 0.3568, 0.8568, 0.3568, 0.75, 0.401, 0.75, 0.401, 0.5232, 0.5, 0.5232, 0.5, 0.6018, 0.5, 0.6018, 0.5, 0.8518, 0.5, 0.8518, 0.5, 0.7732, 0.5, 0.7732, 0.5, 0.6432, 0.1432, 0.6432, 0.1432, 0.75, 0.09899, 0.75, 0.09899, 0.8982, 0.5, 0.8982, 0.5, 0.8982, 0.5, 0.8982, 0.5, 0.6018, 0.5, 0.6018, 0.5, 0.5232, 0.5, 0.5232, 0.5, 0.8568, 0.3568, 0.8568, 0.3568, 0.8568, 0.3568, 0.8568, 0.3568, 0.599, 0.25, 0.599, 0.25, 0.6432, 0.1432, 0.6432, 0.1432, 0.75, 0.09899, 0.75, 0.09899, 0.75, 0.09899, 0.75, 0.09899, 0.6482, 0.5, 0.6482, 0.5, 0.7268, 0.5, 0.7268, 0.5, 0.7732, 0.5, 0.7732, 0.5, 0.8518, 0.5, 0.8518, 0.5, 0.02317, 0.5, 0.1018, 0.5, 0.1018, 0.5, 0.02317, 0.5, 0.2732, 0.5, 0.2732, 0.5, 0.3518, 0.5, 0.3518, 0.5, 0.8982, 0.5, 0.8982, 0.5, 0.9768, 0.5, 0.9768, 0.5, 0.3982, 0.5, 0.3982, 0.5, 0.4768, 0.5, 0.4768, 0.5, 0.1482, 0.5, 0.1482, 0.5, 0.2268, 0.5, 0.2268, 0.5, 0.8982, 0.5, 0.8982, 0.5, 0.8982, 0.5, 0.8982, 0.5, 0.4768, 0.5, 0.4768, 0.5, 0.4768, 0.5, 0.4768, 0.5, 0.4768, 0.5, 0.4768, 0.5, 0.3982, 0.5, 0.3982, 0.5, 0.8982, 0.5, 0.8949, 0.5017, 0.9801, 0.5017, 0.9768, 0.5, 0.7732, 0.5, 0.7699, 0.5017, 0.8551, 0.5017, 0.8518, 0.5, 0.6482, 0.5, 0.6449, 0.5017, 0.7301, 0.5017, 0.7268, 0.5, 0.5232, 0.5, 0.5199, 0.5017, 0.6051, 0.5017, 0.6018, 0.5, 0.3982, 0.5, 0.3949, 0.5017, 0.4801, 0.5017, 0.4768, 0.5, 0.2732, 0.5, 0.2699, 0.5017, 0.3551, 0.5017, 0.3518, 0.5, 0.1482, 0.5, 0.1449, 0.5017, 0.2301, 0.5017, 0.2268, 0.5, 0.02317, 0.5, 0.01991, 0.5017, 0.1051, 0.5017, 0.1018, 0.5, 0.9768, 0.5, 0.9768, 0.5, 0.8982, 0.5, 0.8982, 0.5, 0.625, 0.75, 0.5, 0.75, 0.5, 0.5, 0.625, 0.5, 0.5, 0.5, 0.5, 0.75, 0.375, 0.75, 0.375, 0.5, 0.375, 0.5, 0.375, 0.75, 0.25, 0.75, 0.25, 0.5, 0.25, 0.75, 0.125, 0.75, 0.125, 0.5, 0.25, 0.5, 0.125, 0.75, 0.0, 0.75, 0.0, 0.5, 0.125, 0.5, 0.875, 0.75, 0.0, 0.75, 0.125, 0.75, 0.25, 0.75, 0.375, 0.75, 0.5, 0.75, 0.625, 0.75, 0.75, 0.75, 1.0, 0.5, 1.0, 0.75, 0.875, 0.75, 0.875, 0.5, 0.875, 0.5, 0.875, 0.75, 0.75, 0.75, 0.75, 0.5, 0.75, 0.5, 0.75, 0.75, 0.625, 0.75, 0.625, 0.5, 0.625, 0.75, 0.5, 0.75, 0.5, 0.5, 0.625, 0.5, 0.5, 0.5, 0.5, 0.75, 0.375, 0.75, 0.375, 0.5, 0.375, 0.5, 0.375, 0.75, 0.25, 0.75, 0.25, 0.5, 0.25, 0.75, 0.125, 0.75, 0.125, 0.5, 0.25, 0.5, 0.125, 0.75, 0.0, 0.75, 0.0, 0.5, 0.125, 0.5, 0.875, 0.75, 0.0, 0.75, 0.125, 0.75, 0.25, 0.75, 0.375, 0.75, 0.5, 0.75, 0.625, 0.75, 0.75, 0.75, 1.0, 0.5, 1.0, 0.75, 0.875, 0.75, 0.875, 0.5, 0.875, 0.5, 0.875, 0.75, 0.75, 0.75, 0.75, 0.5, 0.75, 0.5, 0.75, 0.75, 0.625, 0.75, 0.625, 0.5, 0.2058, 0.75, 0.2156, 0.625, 0.2846, 0.625, 0.2951, 0.75, 0.2058, 0.75, 0.2951, 0.75, 0.2846, 0.625, 0.2156, 0.625, -0.0002004, 0.3473, 0.09375, 0.3558, 0.09375, 0.3558, -0.0002004, 0.3473, 0.375, 0.3125, 0.3125, 0.3125, 0.3125, 0.4688, 0.375, 0.4688, 0.25, 0.3125, 0.125, 0.3125, 0.125, 0.4688, 0.25, 0.4688, 0.3125, 0.3125, 0.25, 0.3125, 0.25, 0.4688, 0.3125, 0.4688, -0.0002695, 0.4334, 0.09787, 0.4262, 0.09787, 0.4262, -0.0002695, 0.4334, 0.375, 0.3125, 0.375, 0.4688, 0.3125, 0.4688, 0.3125, 0.3125, 0.25, 0.3125, 0.25, 0.4688, 0.125, 0.4688, 0.125, 0.3125, 0.3125, 0.3125, 0.3125, 0.4688, 0.25, 0.4688, 0.25, 0.3125, 0.09375, 0.3558, -0.0002004, 0.3473, 0.0, 0.3125, 0.125, 0.3125, 0.09787, 0.4262, 0.09375, 0.3558, 0.125, 0.3125, 0.125, 0.4688, -0.0002004, 0.3473, 0.09375, 0.3558, 0.125, 0.3125, 0.0, 0.3125, 0.09375, 0.3558, 0.09787, 0.4262, 0.125, 0.4688, 0.125, 0.3125, 0.09787, 0.4262, -0.0002695, 0.4334, 0.0, 0.4688, 0.125, 0.4688, -0.0002695, 0.4334, 0.09787, 0.4262, 0.125, 0.4688, 0.0, 0.4688, 0.09375, 0.3558, -0.0002004, 0.3473, -0.0002695, 0.4334, 0.09787, 0.4262, 0.09375, 0.3558, 0.09787, 0.4262, -0.0002695, 0.4334, -0.0002004, 0.3473, 0.09787, 0.4262, -0.0002695, 0.4334, -0.0002695, 0.4334, 0.09787, 0.4262, 0.09787, 0.4262, 0.09375, 0.3558, 0.09375, 0.3558, 0.09787, 0.4262, 0.09375, 0.3558, 0.09787, 0.4262, 0.09787, 0.4262, 0.09375, 0.3558, 0.09375, 0.3558, -0.0002004, 0.3473, -0.0002004, 0.3473, 0.09375, 0.3558, 0.4783, 0.3242, 0.25, 0.49, 0.02175, 0.3242, 0.1089, 0.05584, 0.3911, 0.05584, 0.4783, 0.3242, 0.25, 0.49, 0.02175, 0.3242, 0.1089, 0.05584, 0.3911, 0.05584, 1.0, 0.5, 1.0, 1.0, 0.8, 1.0, 0.8, 0.5, 0.6, 0.5, 0.6, 1.0, 0.4, 1.0, 0.4, 0.5, 0.6, 0.5, 0.6, 1.0, 0.4, 1.0, 0.4, 0.5, 0.8, 0.5, 0.8, 1.0, 0.6, 1.0, 0.6, 0.5, 0.2, 0.5, 0.2, 1.0, 2.98e-08, 1.0, 2.98e-08, 0.5, 0.8, 0.5, 0.8, 1.0, 0.6, 1.0, 0.6, 0.5, 0.6, 0.5, 0.6, 1.0, 0.4, 1.0, 0.4, 0.5, 0.4783, 0.3242, 0.25, 0.49, 0.02175, 0.3242, 0.1089, 0.05584, 0.3911, 0.05584, 1.0, 0.5, 1.0, 1.0, 0.8, 1.0, 0.8, 0.5, 0.4, 0.5, 0.4, 1.0, 0.2, 1.0, 0.2, 0.5, 0.75, 0.49, 0.9783, 0.3242, 0.8911, 0.05584, 0.6089, 0.05584, 0.5217, 0.3242, 0.4, 0.5, 0.4, 1.0, 0.2, 1.0, 0.2, 0.5, 0.2, 0.5, 0.2, 1.0, 2.98e-08, 1.0, 2.98e-08, 0.5, 0.75, 0.49, 0.9783, 0.3242, 0.8911, 0.05584, 0.6089, 0.05584, 0.5217, 0.3242, 0.2, 0.5, 0.2, 1.0, 2.98e-08, 1.0, 2.98e-08, 0.5, 0.8, 0.5, 0.8, 1.0, 0.6, 1.0, 0.6, 0.5, 1.0, 0.5, 1.0, 1.0, 0.8, 1.0, 0.8, 0.5, 0.75, 0.49, 0.9783, 0.3242, 0.8911, 0.05584, 0.6089, 0.05584, 0.5217, 0.3242, 0.4, 0.5, 0.4, 1.0, 0.2, 1.0, 0.2, 0.5, 0.125, 0.4375, 0.2102, 0.4375, 0.2075, 0.3438, 0.125, 0.3438, 0.5, 0.25, 0.375, 0.25, 0.375, 0.3438, 0.5, 0.3438, 0.2047, 0.25, 0.2075, 0.3438, 0.2926, 0.3438, 0.2953, 0.25, 0.125, 0.25, 0.0, 0.25, 0.0, 0.3438, 0.125, 0.3438, 0.125, 0.25, 0.125, 0.3438, 0.0, 0.3438, 0.0, 0.25, 0.375, 0.25, 0.2953, 0.25, 0.2926, 0.3438, 0.375, 0.3438, 0.125, 0.4375, 0.125, 0.3438, 0.2075, 0.3438, 0.2102, 0.4375, 0.5, 0.25, 0.5, 0.3438, 0.375, 0.3438, 0.375, 0.25, 0.2047, 0.25, 0.2953, 0.25, 0.2926, 0.3438, 0.2075, 0.3438, 0.375, 0.25, 0.375, 0.3438, 0.2926, 0.3438, 0.2953, 0.25])
me_cylinder_001.materials.append(mat_bone)
me_cylinder_001.materials.append(mat_shirt)
me_cylinder_001.materials.append(mat_pant)
me_cylinder_001.materials.append(mat_shoes_and_glows)
me_cylinder_001.materials.append(mat_hand)
me_cylinder_001.materials.append(mat_button)
me_cylinder_001.materials.append(mat_eyes)
me_cylinder_001.use_remesh_fix_poles = True
me_cylinder_001.use_remesh_preserve_attributes = False
me_cylinder_001.update()

# ---- objects
ob_baker_villager = bpy.data.objects.new('Baker Villager', me_cylinder_001)

# ---- transforms, parenting, visibility, modifiers, constraints
ob_baker_villager.location = (-0.9765, 0.0, 8.008)
ob_baker_villager.rotation_euler = (0.0, -0.09715, 0.0)
ob_baker_villager.scale = (1.1, 1.027, 1.45)

# ---- collection membership
col_collection.objects.link(ob_baker_villager)

# ---- scene / render settings (as saved in the file)
scene.frame_start = 1; scene.frame_end = 250; scene.frame_set(0)
scene.render.engine = 'BLENDER_EEVEE_NEXT'
scene.cycles.sampling_pattern = 'TABULATED_SOBOL'
scene.cycles.use_light_tree = False
scene.eevee.use_gtao = True
scene.view_settings.view_transform = 'Filmic'
bpy.context.view_layer.update()

# ---- added for rendering (the .blend has no active camera): camera
cam_auto = bpy.data.cameras.new('AutoCamera')
cam_auto.lens = 50.0
cam_auto.sensor_width = 36.0
cam_auto.clip_end = 1000.0
ob_auto_camera = bpy.data.objects.new('AutoCamera', cam_auto)
scene.collection.objects.link(ob_auto_camera)
ob_auto_camera.location = (11.2093, -14.2373, 13.8588)
ob_auto_camera.rotation_euler = (1.09748, -7.21219e-08, 0.694738)
scene.camera = ob_auto_camera
bpy.context.view_layer.update()

